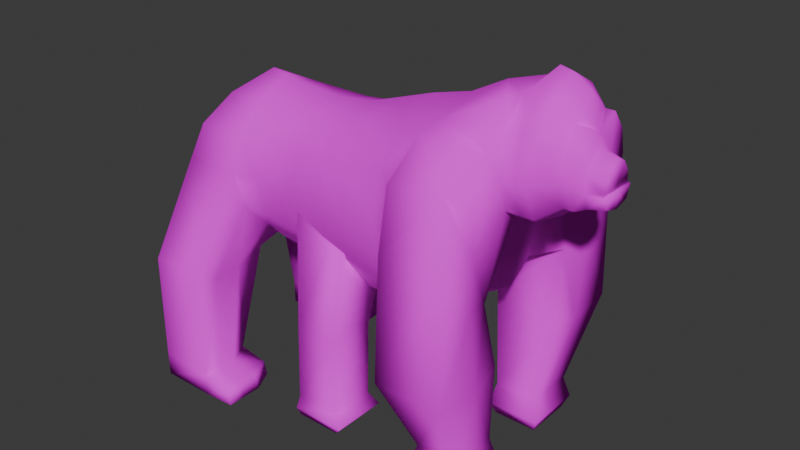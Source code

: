 # Source: BeatBoxer_v0.1.7_Neck.blend  (saved by Blender 4.3.34; exported with 4.5.12 LTS)
import bpy
from mathutils import Matrix  # noqa: F401  (used for matrix-valued properties, if any)

bpy.ops.wm.read_factory_settings(use_empty=True)
scene = bpy.context.scene
scene.name = 'Scene'

# ---- collections
col_collection = bpy.data.collections.new('Collection'); scene.collection.children.link(col_collection)

# ---- images (referenced by path relative to the original .blend; pixels are not part of the script)
import os
ASSET_DIR = os.environ.get("B2B_ASSET_DIR", "")  # directory of the original .blend (textures are referenced by path, not embedded)
HERE = os.path.dirname(os.path.abspath(__file__))  # packed textures are extracted next to this script under _unpacked/

def load_image(name, relpath, width, height, colorspace="sRGB"):
    """Load a texture the original file referenced (path relative to the .blend, or extracted next to this script)."""
    p = next((c for c in (os.path.join(HERE, relpath), os.path.join(ASSET_DIR, relpath)) if relpath and os.path.exists(c)), "")
    if p:
        img = bpy.data.images.load(p, check_existing=True)
        img.name = name
    else:  # same state as the original file: an image datablock whose file is absent (Cycles renders it pink)
        img = bpy.data.images.new(name, width, height)
        img.source = "FILE"
        img.filepath = "//" + (relpath or name)
    img.colorspace_settings.name = colorspace
    return img
img_beatenemybetatex_jpg = load_image('BeatEnemyBetaTex.jpg', 'BeatEnemyBetaTex.jpg', 1024, 1024, 'sRGB')

# ---- materials (node trees are filled in below, after node groups)
mat_material = bpy.data.materials.new('Material')

# ---- material node trees
mat_material.use_nodes = True; mat_material.node_tree.nodes.clear()
_N = mat_material.node_tree.nodes; _L = mat_material.node_tree.links
n0 = _N.new('ShaderNodeBsdfPrincipled'); n0.name = 'Principled BSDF'; n0.location = (10, 300)
n0.inputs[2].default_value = 1.0
n0.inputs[3].default_value = 1.0
n1 = _N.new('ShaderNodeOutputMaterial'); n1.name = 'Material Output'; n1.location = (300, 300)
n2 = _N.new('ShaderNodeTexImage'); n2.name = 'Image Texture'; n2.location = (-280, 271)
n2.image = img_beatenemybetatex_jpg
_L.new(n0.outputs[0], n1.inputs[0])
_L.new(n2.outputs[0], n0.inputs[0])
n1.is_active_output = True

# ---- world
world_world = bpy.data.worlds.new('World'); scene.world = world_world
world_world.use_nodes = True; world_world.node_tree.nodes.clear()
_N = world_world.node_tree.nodes; _L = world_world.node_tree.links
n0 = _N.new('ShaderNodeOutputWorld'); n0.name = 'World Output'; n0.location = (300, 300)
n1 = _N.new('ShaderNodeBackground'); n1.name = 'Background'; n1.location = (10, 300)
n1.inputs[0].default_value = (0.05088, 0.05088, 0.05088, 1.0)
_L.new(n1.outputs[0], n0.inputs[0])
n0.is_active_output = True
world_world.color = (0.05088, 0.05088, 0.05088)
world_world.sun_shadow_jitter_overblur = 0.0

# ---- meshes
me_cylinder_007 = bpy.data.meshes.new('Cylinder.007')
me_cylinder_007.from_pydata([(0.6047, 0.0, 0.1862), (0.7383, 0.5, 0.1862), (1.2, 0.7652, 0.1862), (0.7383, 0.5, 1.091), (0.6047, 0.0, 1.091), (1.2, 0.7652, 1.091), (-0.7017, 0.7871, 0.175), (-0.8357, 0.5204, 0.175), (-0.8128, 1.153, 0.175), (-0.7017, 0.7871, 0.8017), (-0.8357, 0.5204, 0.8017), (-0.8128, 1.153, 0.8017), (-1.872, 0.8167, 0.175), (-1.872, 0.5501, 0.175), (-1.872, 1.183, 0.175), (-1.872, 0.8167, 0.8017), (-1.872, 0.5501, 0.8017), (-1.872, 1.183, 0.8017), (-2.165, 0.8167, 0.175), (-2.165, 0.5501, 0.175), (-2.165, 1.183, 0.175), (-2.165, 0.8167, 0.8017), (-2.165, 0.5501, 0.8017), (-2.165, 1.183, 0.8017), (-2.019, 0.8096, 0.03885), (-2.019, 0.4852, 0.03885), (-2.019, 0.4852, 0.8012), (-2.019, 0.8096, 0.8012), (-2.019, 1.255, 0.8012), (-2.019, 1.255, 0.03885), (0.8879, 0.9209, 1.056), (1.388, 0.7869, 1.056), (1.754, 0.5, 1.056), (1.888, 0.0, 1.056), (-0.2116, -0.002499, -0.9632), (-0.4581, 0.0, 1.056), (-0.06588, 0.5414, -0.9632), (-0.1566, 0.5, 1.056), (0.3831, 0.8256, -0.9632), (0.274, 0.7869, 1.056), (1.093, 1.085, -0.9632), (2.22, 0.9396, -0.9632), (2.293, 0.5414, -0.9632), (2.439, -0.002499, -0.9632), (1.093, 1.085, -1.818), (2.22, 0.9396, -1.818), (2.701, 0.5414, -1.818), (2.693, -0.002499, -1.437), (0.1462, -0.002499, -1.602), (0.2919, 0.5414, -1.49), (0.3831, 0.8256, -1.818), (1.388, 0.7458, 1.734), (0.8879, 0.8797, 1.734), (1.754, 0.5, 1.734), (1.932, 0.0, 1.734), (-0.05028, 0.5, 1.734), (-0.302, 0.0, 1.734), (0.3271, 0.7458, 1.734), (1.388, 0.866, 1.977), (0.8879, 1.0, 1.977), (1.754, 0.5, 1.977), (1.99, 0.0, 1.977), (0.02189, 0.5, 1.977), (-0.1121, 0.0, 1.977), (0.3879, 0.866, 1.977), (1.388, 0.866, 2.67), (0.8879, 1.0, 2.817), (1.754, 0.5, 2.487), (2.017, 0.0, 2.208), (0.02189, 0.5, 2.93), (-0.1121, 0.0, 2.93), (0.3879, 0.866, 2.93), (0.8871, 0.0, 2.93), (-0.4918, 0.9378, 2.097), (-0.3479, 0.529, 2.097), (-0.4879, 1.336, 2.097), (-0.3394, 1.663, 2.097), (-0.4918, 0.9378, 3.049), (-0.3394, 1.663, 2.868), (-0.4879, 1.336, 3.049), (-0.3479, 0.529, 2.816), (-1.874, 1.16, 2.097), (-1.874, 0.8487, 2.249), (-1.874, 1.422, 2.097), (-1.874, 1.67, 2.097), (-1.822, 1.16, 3.049), (-1.822, 1.67, 2.868), (-1.822, 1.422, 3.049), (-1.822, 0.8487, 2.909), (-2.166, 1.16, 2.097), (-2.166, 0.8487, 2.249), (-2.166, 1.422, 2.097), (-2.166, 1.67, 2.097), (-2.166, 1.16, 3.049), (-2.166, 1.67, 2.868), (-2.166, 1.422, 3.049), (-2.166, 0.8487, 2.909), (-1.98, 1.132, 1.705), (-1.98, 0.8206, 1.858), (-1.98, 1.394, 1.705), (-1.98, 1.642, 1.705), (-2.166, 1.132, 1.664), (-2.166, 0.8206, 1.816), (-2.166, 1.394, 1.664), (-2.166, 1.642, 1.664), (-0.5914, -0.002499, 0.1246), (-0.2598, 0.5195, 0.1246), (0.2847, 0.9177, 0.1246), (0.9033, 1.063, 0.1246), (1.503, 0.9177, 0.1246), (1.942, 0.5195, 0.1246), (2.103, -0.002499, 0.1246), (-0.5289, -0.002499, -0.4193), (-0.22, 0.5414, -0.4193), (0.3434, 0.9396, -0.4193), (1.67, 0.9396, -0.4193), (2.089, 0.5414, -0.4193), (2.292, -0.002499, -0.4193), (0.9692, 1.085, -0.4193), (0.9036, 1.0, 0.5557), (-0.5648, 0.0, 0.5557), (-0.2261, 0.5, 0.5557), (0.2678, 0.866, 0.5557), (1.429, 0.866, 0.5557), (1.814, 0.5, 0.5557), (1.955, 0.0, 0.5557), (1.01, 1.627, -0.9632), (1.811, 1.481, -0.9632), (1.01, 1.627, -1.91), (1.811, 1.343, -1.637), (0.4806, 1.206, -1.91), (0.4806, 1.206, -0.9632), (-0.4688, 0.6955, -0.9632), (-0.6675, 1.034, -0.9632), (-0.4688, 0.6955, -1.91), (-0.5887, 1.706, -0.9632), (-0.5887, 1.706, -1.91), (-0.6675, 1.034, -1.91), (-1.694, 0.5022, -1.154), (-1.694, 0.7797, -1.154), (-1.694, 0.5022, -1.748), (-1.694, 1.162, -1.154), (-1.694, 1.162, -1.748), (-1.694, 0.7797, -1.748), (-2.166, 0.5022, -1.154), (-2.166, 0.7797, -1.154), (-2.166, 0.5022, -1.748), (-2.166, 1.162, -1.154), (-2.166, 1.162, -1.748), (-2.166, 0.7797, -1.748), (-1.995, 0.4278, -1.083), (-1.995, 0.4278, -1.818), (-1.995, 0.7714, -1.818), (-1.995, 1.245, -1.083), (-1.995, 0.7714, -1.083), (-1.995, 1.245, -1.818), (1.926, 0.7664, -1.886), (2.369, 0.6694, -1.886), (2.724, 0.4046, -1.886), (1.296, -0.002499, -1.886), (1.393, 0.4046, -1.886), (1.454, 0.5936, -1.886), (1.926, 0.7664, -2.083), (2.369, 0.6694, -2.083), (2.724, 0.4046, -2.083), (2.995, -0.002499, -2.083), (1.296, -0.002499, -2.083), (1.393, 0.4046, -2.083), (1.454, 0.5936, -2.083), (1.926, 0.7664, -2.244), (2.369, 0.6694, -2.244), (2.724, 0.4046, -2.244), (2.961, -0.002499, -2.244), (1.296, -0.002499, -2.244), (1.393, 0.4046, -2.244), (1.454, 0.5936, -2.244), (1.954, 0.5503, -2.49), (2.271, 0.4809, -2.49), (2.525, 0.2913, -2.49), (2.79, 0.0, -2.49), (1.503, 0.0, -2.49), (1.572, 0.2913, -2.49), (1.616, 0.4266, -2.49), (1.954, 0.5503, -2.61), (2.271, 0.4809, -2.61), (2.525, 0.2913, -2.61), (2.387, 0.0, -2.61), (1.503, 0.0, -2.61), (1.572, 0.2913, -2.61), (1.616, 0.4266, -2.61), (0.8879, -0.9209, 1.056), (1.388, -0.7869, 1.056), (1.754, -0.5, 1.056), (-0.06588, -0.5414, -0.9632), (-0.1566, -0.5, 1.056), (0.3831, -0.8256, -0.9632), (0.274, -0.7869, 1.056), (1.093, -1.085, -0.9632), (2.22, -0.9396, -0.9632), (2.293, -0.5414, -0.9632), (1.093, -1.085, -1.818), (2.22, -0.9396, -1.818), (2.701, -0.5414, -1.818), (0.2919, -0.5414, -1.49), (0.3831, -0.8256, -1.818), (1.388, -0.7458, 1.734), (0.8879, -0.8797, 1.734), (1.754, -0.5, 1.734), (-0.05028, -0.5, 1.734), (0.3271, -0.7458, 1.734), (1.388, -0.866, 1.977), (0.8879, -1.0, 1.977), (1.754, -0.5, 1.977), (0.02189, -0.5, 1.977), (0.3879, -0.866, 1.977), (1.388, -0.866, 2.67), (0.8879, -1.0, 2.817), (1.754, -0.5, 2.487), (0.02189, -0.5, 2.93), (0.3879, -0.866, 2.93), (-0.4918, -0.9378, 2.097), (-0.3479, -0.529, 2.097), (-0.4879, -1.336, 2.097), (-0.3394, -1.663, 2.097), (-0.4918, -0.9378, 3.049), (-0.3394, -1.663, 2.868), (-0.4879, -1.336, 3.049), (-0.3479, -0.529, 2.816), (-1.874, -1.16, 2.097), (-1.874, -0.8487, 2.249), (-1.874, -1.422, 2.097), (-1.874, -1.67, 2.097), (-1.822, -1.16, 3.049), (-1.822, -1.67, 2.868), (-1.822, -1.422, 3.049), (-1.822, -0.8487, 2.909), (-2.166, -1.16, 2.097), (-2.166, -0.8487, 2.249), (-2.166, -1.422, 2.097), (-2.166, -1.67, 2.097), (-2.166, -1.16, 3.049), (-2.166, -1.67, 2.868), (-2.166, -1.422, 3.049), (-2.166, -0.8487, 2.909), (-1.98, -1.132, 1.705), (-1.98, -0.8206, 1.858), (-1.98, -1.394, 1.705), (-1.98, -1.642, 1.705), (-2.166, -1.132, 1.664), (-2.166, -0.8206, 1.816), (-2.166, -1.394, 1.664), (-2.166, -1.642, 1.664), (-0.2598, -0.5195, 0.1246), (0.2847, -0.9177, 0.1246), (0.9033, -1.063, 0.1246), (1.503, -0.9177, 0.1246), (1.942, -0.5195, 0.1246), (-0.22, -0.5414, -0.4193), (0.3434, -0.9396, -0.4193), (1.67, -0.9396, -0.4193), (2.089, -0.5414, -0.4193), (0.9692, -1.085, -0.4193), (0.9036, -1.0, 0.5557), (-0.2261, -0.5, 0.5557), (0.2678, -0.866, 0.5557), (1.429, -0.866, 0.5557), (1.814, -0.5, 0.5557), (1.01, -1.627, -0.9632), (1.811, -1.481, -0.9632), (1.01, -1.627, -1.91), (1.811, -1.343, -1.637), (0.4806, -1.206, -1.91), (0.4806, -1.206, -0.9632), (-0.4688, -0.6955, -0.9632), (-0.6675, -1.034, -0.9632), (-0.4688, -0.6955, -1.91), (-0.5887, -1.706, -0.9632), (-0.5887, -1.706, -1.91), (-0.6675, -1.034, -1.91), (-1.694, -0.5022, -1.154), (-1.694, -0.7797, -1.154), (-1.694, -0.5022, -1.748), (-1.694, -1.162, -1.154), (-1.694, -1.162, -1.748), (-1.694, -0.7797, -1.748), (-2.166, -0.5022, -1.154), (-2.166, -0.7797, -1.154), (-2.166, -0.5022, -1.748), (-2.166, -1.162, -1.154), (-2.166, -1.162, -1.748), (-2.166, -0.7797, -1.748), (-1.995, -0.4278, -1.083), (-1.995, -0.4278, -1.818), (-1.995, -0.7714, -1.818), (-1.995, -1.245, -1.083), (-1.995, -0.7714, -1.083), (-1.995, -1.245, -1.818), (1.926, -0.7664, -1.886), (2.369, -0.6694, -1.886), (2.724, -0.4046, -1.886), (1.393, -0.4046, -1.886), (1.454, -0.5936, -1.886), (1.926, -0.7664, -2.083), (2.369, -0.6694, -2.083), (2.724, -0.4046, -2.083), (1.393, -0.4046, -2.083), (1.454, -0.5936, -2.083), (1.926, -0.7664, -2.244), (2.369, -0.6694, -2.244), (2.724, -0.4046, -2.244), (1.393, -0.4046, -2.244), (1.454, -0.5936, -2.244), (1.954, -0.5503, -2.49), (2.271, -0.4809, -2.49), (2.525, -0.2913, -2.49), (1.572, -0.2913, -2.49), (1.616, -0.4266, -2.49), (1.954, -0.5503, -2.61), (2.271, -0.4809, -2.61), (2.525, -0.2913, -2.61), (1.572, -0.2913, -2.61), (1.616, -0.4266, -2.61), (0.6046, 0.0, 0.1862), (0.6046, 0.0, 1.091), (0.7383, -0.5, 0.1862), (1.2, -0.7652, 0.1862), (0.7383, -0.5, 1.091), (1.2, -0.7652, 1.091), (-0.7017, -0.7871, 0.175), (-0.8357, -0.5204, 0.175), (-0.8128, -1.153, 0.175), (-0.7017, -0.7871, 0.8017), (-0.8357, -0.5204, 0.8017), (-0.8128, -1.153, 0.8017), (-1.872, -0.8167, 0.175), (-1.872, -0.5501, 0.175), (-1.872, -1.183, 0.175), (-1.872, -0.8167, 0.8017), (-1.872, -0.5501, 0.8017), (-1.872, -1.183, 0.8017), (-2.165, -0.8167, 0.175), (-2.165, -0.5501, 0.175), (-2.165, -1.183, 0.175), (-2.165, -0.8167, 0.8017), (-2.165, -0.5501, 0.8017), (-2.165, -1.183, 0.8017), (-2.019, -0.8096, 0.03885), (-2.019, -0.4852, 0.03885), (-2.019, -0.4852, 0.8012), (-2.019, -0.8096, 0.8012), (-2.019, -1.255, 0.8012), (-2.019, -1.255, 0.03885), (1.791, 0.32, -2.665), (1.975, 0.2796, -2.665), (2.123, 0.1694, -2.665), (2.196, 4.89e-07, -2.665), (1.529, 4.89e-07, -2.665), (1.569, 0.1694, -2.665), (1.594, 0.2481, -2.665), (1.787, 4.89e-07, -2.632), (1.791, -0.32, -2.665), (1.975, -0.2796, -2.665), (2.123, -0.1694, -2.665), (1.569, -0.1694, -2.665), (1.594, -0.2481, -2.665), (1.791, 0.2462, -2.857), (1.953, 0.2151, -2.857), (2.083, 0.1303, -2.857), (2.147, 4.89e-07, -2.857), (1.791, 4.89e-07, -2.857), (1.791, -0.2462, -2.857), (1.953, -0.2151, -2.857), (2.083, -0.1303, -2.857), (1.574, 4.89e-07, -2.882), (1.607, 0.1372, -2.882), (1.628, 0.201, -2.882), (1.787, 0.2592, -2.882), (1.787, 4.89e-07, -2.882), (1.607, -0.1372, -2.882), (1.628, -0.201, -2.882), (1.787, -0.2592, -2.882)], [], [(3, 10, 4), (2, 11, 5), (10, 13, 7), (11, 15, 9), (0, 10, 7), (1, 7, 6), (3, 11, 9), (1, 8, 2), (27, 22, 26), (28, 20, 23), (8, 12, 14), (8, 17, 11), (10, 15, 16), (7, 12, 6), (18, 23, 20), (19, 21, 18), (16, 27, 26), (27, 23, 21), (26, 19, 25), (14, 28, 17), (17, 27, 15), (13, 26, 25), (24, 14, 12), (24, 20, 29), (13, 24, 12), (19, 24, 25), (1, 4, 0), (1, 5, 3), (119, 31, 123), (123, 32, 124), (124, 33, 125), (35, 121, 120), (37, 122, 121), (122, 30, 119), (30, 57, 52), (32, 51, 53), (38, 49, 36), (42, 45, 41), (36, 48, 34), (44, 129, 45), (50, 160, 49), (46, 157, 45), (49, 159, 48), (44, 161, 50), (42, 47, 46), (38, 133, 132), (52, 58, 51), (54, 60, 61), (57, 62, 64), (51, 60, 53), (55, 63, 62), (33, 53, 54), (31, 52, 51), (64, 73, 75), (58, 67, 60), (69, 80, 70), (71, 78, 79), (52, 64, 59), (65, 72, 67), (72, 66, 71), (67, 72, 68), (72, 65, 66), (71, 69, 72), (72, 69, 70), (60, 68, 61), (59, 65, 58), (80, 82, 74), (79, 85, 77), (75, 81, 83), (70, 74, 63), (71, 77, 69), (66, 76, 78), (64, 76, 59), (62, 74, 73), (84, 94, 86), (82, 96, 90), (87, 93, 85), (76, 86, 78), (75, 84, 76), (73, 82, 81), (79, 86, 87), (77, 88, 80), (89, 95, 91), (90, 93, 89), (91, 94, 92), (83, 100, 84), (89, 103, 101), (86, 95, 87), (85, 96, 88), (92, 100, 104), (99, 104, 100), (97, 102, 101), (97, 103, 99), (81, 98, 97), (91, 104, 103), (90, 98, 82), (89, 102, 90), (81, 99, 83), (55, 39, 37), (56, 37, 35), (114, 108, 118), (113, 107, 114), (112, 106, 113), (116, 111, 117), (115, 110, 116), (118, 109, 115), (40, 115, 41), (41, 116, 42), (42, 117, 43), (34, 113, 36), (36, 114, 38), (38, 118, 40), (107, 119, 108), (106, 122, 107), (120, 106, 105), (110, 125, 111), (109, 124, 110), (108, 123, 109), (50, 132, 134), (126, 129, 128), (44, 130, 128), (41, 129, 127), (40, 131, 38), (40, 127, 126), (133, 141, 139), (137, 140, 143), (50, 137, 130), (131, 135, 133), (130, 136, 128), (128, 135, 126), (152, 146, 149), (150, 146, 151), (136, 141, 135), (133, 138, 132), (137, 142, 136), (134, 138, 140), (146, 145, 149), (145, 148, 149), (154, 147, 145), (155, 147, 153), (154, 144, 150), (152, 148, 155), (142, 152, 155), (138, 154, 150), (141, 155, 153), (141, 154, 139), (138, 151, 140), (140, 152, 143), (157, 162, 156), (160, 168, 167), (158, 163, 157), (160, 166, 159), (47, 158, 46), (45, 156, 44), (167, 175, 174), (163, 171, 170), (167, 173, 166), (162, 175, 168), (156, 168, 161), (173, 181, 180), (169, 182, 175), (170, 176, 169), (171, 179, 178), (174, 182, 181), (164, 172, 171), (163, 169, 162), (176, 189, 182), (177, 183, 176), (178, 186, 185), (181, 189, 188), (170, 178, 177), (318, 362, 319), (183, 353, 352), (187, 357, 356), (320, 364, 321), (317, 361, 318), (186, 354, 185), (181, 187, 180), (177, 185, 184), (262, 191, 190), (265, 192, 191), (266, 33, 192), (263, 35, 120), (264, 194, 263), (264, 190, 196), (190, 209, 196), (192, 205, 191), (203, 195, 193), (201, 199, 198), (48, 193, 34), (270, 200, 201), (300, 204, 203), (298, 202, 201), (159, 203, 48), (301, 200, 204), (199, 47, 43), (195, 274, 272), (210, 206, 205), (54, 212, 207), (209, 213, 208), (212, 205, 207), (208, 63, 56), (33, 207, 192), (191, 206, 190), (214, 220, 213), (217, 210, 212), (227, 218, 70), (219, 225, 216), (206, 214, 209), (215, 217, 72), (72, 219, 216), (217, 68, 72), (72, 216, 215), (219, 72, 218), (72, 70, 218), (68, 212, 61), (215, 211, 210), (229, 227, 221), (232, 226, 224), (222, 228, 220), (221, 70, 63), (224, 219, 218), (216, 223, 211), (223, 214, 211), (213, 221, 63), (241, 231, 233), (229, 243, 235), (240, 234, 232), (233, 223, 225), (231, 222, 223), (220, 229, 221), (226, 233, 225), (235, 224, 227), (242, 236, 238), (240, 237, 236), (241, 238, 239), (247, 230, 231), (236, 250, 238), (242, 233, 234), (243, 232, 235), (239, 247, 231), (251, 246, 247), (244, 249, 245), (250, 244, 246), (228, 245, 229), (238, 251, 239), (245, 237, 229), (249, 236, 237), (246, 228, 230), (196, 208, 194), (194, 56, 35), (258, 254, 253), (257, 253, 252), (112, 252, 105), (260, 111, 256), (259, 256, 255), (261, 255, 254), (197, 259, 261), (198, 260, 259), (199, 117, 260), (34, 257, 112), (193, 258, 257), (195, 261, 258), (253, 262, 264), (252, 264, 263), (252, 120, 105), (256, 125, 266), (255, 266, 265), (254, 265, 262), (204, 273, 195), (267, 270, 268), (200, 271, 204), (198, 270, 201), (272, 197, 195), (197, 268, 198), (274, 282, 276), (278, 281, 275), (278, 204, 271), (272, 276, 267), (277, 271, 269), (276, 269, 267), (293, 287, 292), (287, 291, 292), (282, 277, 276), (279, 274, 273), (283, 278, 277), (275, 279, 273), (287, 286, 285), (286, 289, 288), (295, 288, 294), (288, 296, 294), (285, 295, 291), (289, 293, 296), (283, 293, 284), (279, 295, 280), (282, 296, 283), (295, 282, 280), (292, 279, 281), (293, 281, 284), (302, 298, 297), (300, 306, 301), (303, 299, 298), (166, 300, 159), (299, 47, 202), (297, 201, 200), (305, 311, 306), (303, 309, 304), (173, 305, 166), (311, 302, 306), (306, 297, 301), (173, 315, 310), (316, 307, 311), (312, 308, 307), (309, 179, 172), (310, 316, 311), (304, 172, 165), (307, 303, 302), (321, 312, 316), (317, 313, 312), (314, 186, 179), (315, 321, 316), (308, 314, 309), (187, 363, 320), (189, 352, 358), (184, 354, 353), (186, 362, 355), (188, 358, 357), (321, 360, 317), (187, 315, 180), (313, 319, 314), (3, 9, 10), (2, 8, 11), (10, 16, 13), (11, 17, 15), (0, 4, 10), (1, 0, 7), (3, 5, 11), (1, 6, 8), (27, 21, 22), (28, 29, 20), (8, 6, 12), (8, 14, 17), (10, 9, 15), (7, 13, 12), (18, 21, 23), (19, 22, 21), (16, 15, 27), (27, 28, 23), (26, 22, 19), (14, 29, 28), (17, 28, 27), (13, 16, 26), (24, 29, 14), (24, 18, 20), (13, 25, 24), (19, 18, 24), (1, 3, 4), (1, 2, 5), (119, 30, 31), (123, 31, 32), (124, 32, 33), (35, 37, 121), (37, 39, 122), (122, 39, 30), (30, 39, 57), (32, 31, 51), (38, 50, 49), (42, 46, 45), (36, 49, 48), (44, 128, 129), (50, 161, 160), (46, 158, 157), (49, 160, 159), (44, 156, 161), (42, 43, 47), (38, 131, 133), (52, 59, 58), (54, 53, 60), (57, 55, 62), (51, 58, 60), (55, 56, 63), (33, 32, 53), (31, 30, 52), (64, 62, 73), (58, 65, 67), (69, 77, 80), (71, 66, 78), (52, 57, 64), (60, 67, 68), (59, 66, 65), (80, 88, 82), (79, 87, 85), (75, 73, 81), (70, 80, 74), (71, 79, 77), (66, 59, 76), (64, 75, 76), (62, 63, 74), (84, 92, 94), (82, 88, 96), (87, 95, 93), (76, 84, 86), (75, 83, 84), (73, 74, 82), (79, 78, 86), (77, 85, 88), (89, 93, 95), (90, 96, 93), (91, 95, 94), (83, 99, 100), (89, 91, 103), (86, 94, 95), (85, 93, 96), (92, 84, 100), (99, 103, 104), (97, 98, 102), (97, 101, 103), (81, 82, 98), (91, 92, 104), (90, 102, 98), (89, 101, 102), (81, 97, 99), (55, 57, 39), (56, 55, 37), (114, 107, 108), (113, 106, 107), (112, 105, 106), (116, 110, 111), (115, 109, 110), (118, 108, 109), (40, 118, 115), (41, 115, 116), (42, 116, 117), (34, 112, 113), (36, 113, 114), (38, 114, 118), (107, 122, 119), (106, 121, 122), (120, 121, 106), (110, 124, 125), (109, 123, 124), (108, 119, 123), (50, 38, 132), (126, 127, 129), (44, 50, 130), (41, 45, 129), (40, 126, 131), (40, 41, 127), (133, 135, 141), (137, 134, 140), (50, 134, 137), (131, 126, 135), (130, 137, 136), (128, 136, 135), (152, 151, 146), (150, 144, 146), (136, 142, 141), (133, 139, 138), (137, 143, 142), (134, 132, 138), (146, 144, 145), (145, 147, 148), (154, 153, 147), (155, 148, 147), (154, 145, 144), (152, 149, 148), (142, 143, 152), (138, 139, 154), (141, 142, 155), (141, 153, 154), (138, 150, 151), (140, 151, 152), (157, 163, 162), (160, 161, 168), (158, 164, 163), (160, 167, 166), (304, 165, 164, 158, 47, 299), (45, 157, 156), (167, 168, 175), (163, 164, 171), (167, 174, 173), (162, 169, 175), (156, 162, 168), (173, 174, 181), (169, 176, 182), (170, 177, 176), (171, 172, 179), (174, 175, 182), (164, 165, 172), (163, 170, 169), (176, 183, 189), (177, 184, 183), (178, 179, 186), (181, 182, 189), (170, 171, 178), (181, 188, 187), (177, 178, 185), (262, 265, 191), (265, 266, 192), (266, 125, 33), (263, 194, 35), (264, 196, 194), (264, 262, 190), (190, 206, 209), (192, 207, 205), (203, 204, 195), (201, 202, 199), (48, 203, 193), (270, 269, 200), (300, 301, 204), (298, 299, 202), (159, 300, 203), (301, 297, 200), (199, 202, 47), (195, 273, 274), (210, 211, 206), (54, 61, 212), (209, 214, 213), (212, 210, 205), (208, 213, 63), (33, 54, 207), (191, 205, 206), (214, 222, 220), (217, 215, 210), (227, 224, 218), (219, 226, 225), (206, 211, 214), (68, 217, 212), (215, 216, 211), (229, 235, 227), (232, 234, 226), (222, 230, 228), (221, 227, 70), (224, 226, 219), (216, 225, 223), (223, 222, 214), (213, 220, 221), (241, 239, 231), (229, 237, 243), (240, 242, 234), (233, 231, 223), (231, 230, 222), (220, 228, 229), (226, 234, 233), (235, 232, 224), (242, 240, 236), (240, 243, 237), (241, 242, 238), (247, 246, 230), (236, 248, 250), (242, 241, 233), (243, 240, 232), (239, 251, 247), (251, 250, 246), (244, 248, 249), (250, 248, 244), (228, 244, 245), (238, 250, 251), (245, 249, 237), (249, 248, 236), (246, 244, 228), (196, 209, 208), (194, 208, 56), (258, 261, 254), (257, 258, 253), (112, 257, 252), (260, 117, 111), (259, 260, 256), (261, 259, 255), (197, 198, 259), (198, 199, 260), (199, 43, 117), (34, 193, 257), (193, 195, 258), (195, 197, 261), (253, 254, 262), (252, 253, 264), (252, 263, 120), (256, 111, 125), (255, 256, 266), (254, 255, 265), (204, 275, 273), (267, 269, 270), (200, 269, 271), (198, 268, 270), (272, 267, 197), (197, 267, 268), (274, 280, 282), (278, 284, 281), (278, 275, 204), (272, 274, 276), (277, 278, 271), (276, 277, 269), (293, 290, 287), (287, 285, 291), (282, 283, 277), (279, 280, 274), (283, 284, 278), (275, 281, 279), (287, 290, 286), (286, 290, 289), (295, 286, 288), (288, 289, 296), (285, 286, 295), (289, 290, 293), (283, 296, 293), (279, 291, 295), (282, 294, 296), (295, 294, 282), (292, 291, 279), (293, 292, 281), (302, 303, 298), (300, 305, 306), (303, 304, 299), (166, 305, 300), (297, 298, 201), (305, 310, 311), (303, 308, 309), (173, 310, 305), (311, 307, 302), (306, 302, 297), (173, 180, 315), (316, 312, 307), (312, 313, 308), (309, 314, 179), (310, 315, 316), (304, 309, 172), (307, 308, 303), (321, 317, 312), (317, 318, 313), (314, 319, 186), (315, 320, 321), (308, 313, 314), (187, 320, 315), (313, 318, 319), (332, 326, 323), (333, 325, 327), (335, 332, 329), (337, 333, 331), (322, 332, 323), (324, 329, 322), (326, 333, 327), (330, 324, 325), (344, 349, 348), (350, 342, 351), (330, 334, 328), (339, 330, 333), (332, 337, 331), (334, 329, 328), (345, 340, 342), (343, 341, 340), (338, 349, 337), (349, 345, 350), (341, 348, 347), (350, 336, 339), (349, 339, 337), (335, 348, 338), (336, 346, 334), (346, 342, 340), (335, 346, 347), (346, 341, 347), (323, 324, 322), (327, 324, 326), (332, 331, 326), (333, 330, 325), (335, 338, 332), (337, 339, 333), (322, 329, 332), (324, 328, 329), (326, 331, 333), (330, 328, 324), (344, 343, 349), (350, 345, 342), (330, 336, 334), (339, 336, 330), (332, 338, 337), (334, 335, 329), (345, 343, 340), (343, 344, 341), (338, 348, 349), (349, 343, 345), (341, 344, 348), (350, 351, 336), (349, 350, 339), (335, 347, 348), (336, 351, 346), (346, 351, 342), (335, 334, 346), (346, 340, 341), (323, 326, 324), (327, 325, 324), (356, 378, 363), (361, 370, 371), (362, 368, 355), (364, 380, 360), (357, 375, 374), (359, 365, 369), (363, 379, 364), (359, 370, 360), (354, 366, 353), (359, 376, 352), (359, 380, 377), (362, 371, 372), (369, 365, 366), (366, 367, 369), (369, 367, 368), (369, 371, 370), (371, 369, 372), (369, 368, 372), (354, 368, 367), (353, 365, 352), (376, 377, 375), (375, 377, 374), (374, 377, 373), (380, 379, 377), (379, 378, 377), (378, 373, 377), (358, 376, 375), (356, 374, 373), (318, 361, 362), (183, 184, 353), (187, 188, 357), (320, 363, 364), (317, 360, 361), (186, 355, 354), (187, 356, 363), (189, 183, 352), (184, 185, 354), (186, 319, 362), (188, 189, 358), (321, 364, 360), (356, 373, 378), (361, 360, 370), (362, 372, 368), (364, 379, 380), (357, 358, 375), (359, 352, 365), (363, 378, 379), (359, 369, 370), (354, 367, 366), (359, 377, 376), (359, 360, 380), (362, 361, 371), (354, 355, 368), (353, 366, 365), (358, 352, 376), (356, 357, 374)])
me_cylinder_007.polygons.foreach_set('use_smooth', [True] * 747)
_uv = me_cylinder_007.uv_layers.new(name='UVMap')
_uv.uv.foreach_set('vector', [0.1915, 0.2552, 0.1908, 0.2532, 0.1914, 0.2552, 0.1914, 0.2554, 0.19, 0.2563, 0.1914, 0.2552, 0.1908, 0.2532, 0.3399, 0.4461, 0.1923, 0.2549, 0.19, 0.2563, 0.2357, 0.002893, 0.1903, 0.2547, 0.1914, 0.2551, 0.1908, 0.2532, 0.1923, 0.2549, 0.1912, 0.2553, 0.1923, 0.2549, 0.1923, 0.2562, 0.1915, 0.2552, 0.19, 0.2563, 0.1903, 0.2547, 0.1912, 0.2553, 0.192, 0.258, 0.1914, 0.2554, 0.1961, 0.565, 0.24, 0.5409, 0.246, 0.5648, 0.1266, 0.5651, 0.03202, 0.5358, 0.133, 0.5409, 0.192, 0.258, 0.2229, 0.5093, 0.04011, 0.432, 0.192, 0.258, 0.04011, 0.06948, 0.19, 0.2563, 0.1908, 0.2532, 0.2357, 0.002893, 0.3415, 0.07224, 0.1923, 0.2549, 0.2229, 0.5093, 0.1923, 0.2562, 0.4022, 0.9988, 0.4837, 0.859, 0.4837, 0.9988, 0.3428, 0.9988, 0.4022, 0.859, 0.4022, 0.9988, 0.2402, 0.5888, 0.1961, 0.565, 0.246, 0.5648, 0.1961, 0.565, 0.133, 0.5409, 0.1949, 0.5403, 0.246, 0.5648, 0.3412, 0.5358, 0.3659, 0.5645, 0.03217, 0.5949, 0.1266, 0.5651, 0.1331, 0.5893, 0.1331, 0.5893, 0.1961, 0.565, 0.195, 0.5896, 0.3413, 0.5933, 0.246, 0.5648, 0.3659, 0.5645, 0.8031, 0.4274, 0.8581, 0.457, 0.8041, 0.457, 0.8031, 0.4274, 0.8581, 0.3979, 0.8687, 0.4274, 0.7648, 0.457, 0.8031, 0.4274, 0.8041, 0.457, 0.7648, 0.3979, 0.8031, 0.4274, 0.7552, 0.4274, 0.1912, 0.2553, 0.1914, 0.2552, 0.1914, 0.2551, 0.1912, 0.2553, 0.1914, 0.2552, 0.1915, 0.2552, 0.1784, 0.4005, 0.1419, 0.3486, 0.1868, 0.3546, 0.1868, 0.3546, 0.1458, 0.3064, 0.1925, 0.3069, 0.1925, 0.3069, 0.1472, 0.2583, 0.1944, 0.2583, 0.5023, 0.1683, 0.5961, 0.2397, 0.5023, 0.2458, 0.1191, 0.4879, 0.1675, 0.4526, 0.1569, 0.5003, 0.1675, 0.4526, 0.1357, 0.394, 0.1784, 0.4005, 0.1357, 0.394, 0.07077, 0.4363, 0.07679, 0.3869, 0.1458, 0.3064, 0.08206, 0.3415, 0.08575, 0.3036, 0.03407, 0.1681, 0.07083, 0.2191, 0.006866, 0.2152, 0.2404, 0.02381, 0.2286, 0.144, 0.1882, 0.04209, 0.006866, 0.2152, 0.0677, 0.268, 0.0003711, 0.2727, 0.139, 0.1867, 0.1683, 0.1382, 0.2286, 0.144, 0.1028, 0.1996, 0.1724, 0.2287, 0.07083, 0.2191, 0.2936, 0.1302, 0.2618, 0.1533, 0.2286, 0.144, 0.07083, 0.2191, 0.1661, 0.2621, 0.0677, 0.268, 0.139, 0.1867, 0.1782, 0.2162, 0.1028, 0.1996, 0.2404, 0.02381, 0.3479, 0.06867, 0.2936, 0.1302, 0.03407, 0.1681, 0.0901, 0.1774, 0.09144, 0.1776, 0.07679, 0.3869, 0.0596, 0.3432, 0.08206, 0.3415, 0.08578, 0.2583, 0.06616, 0.3025, 0.06485, 0.2583, 0.07077, 0.4363, 0.04857, 0.4664, 0.05086, 0.4257, 0.08206, 0.3415, 0.06616, 0.3025, 0.08575, 0.3036, 0.5846, 0.04842, 0.5023, 0.01916, 0.5824, 0.008716, 0.1472, 0.2583, 0.08575, 0.3036, 0.08578, 0.2583, 0.1419, 0.3486, 0.07679, 0.3869, 0.08206, 0.3415, 0.01544, 0.2128, 0.09827, 0.1346, 0.1065, 0.1465, 0.1149, 0.3991, 0.2583, 0.3776, 0.2109, 0.4653, 0.1944, 0.1185, 0.1507, 0.101, 0.2182, 0.02642, 0.1881, 0.1799, 0.1291, 0.1502, 0.1329, 0.1449, 0.07679, 0.3869, 0.05086, 0.4257, 0.05382, 0.3845, 0.2066, 0.3093, 0.3462, 0.1941, 0.2583, 0.3776, 0.3462, 0.1941, 0.1832, 0.2397, 0.1881, 0.1799, 0.2583, 0.3776, 0.3462, 0.1941, 0.3462, 0.4634, 0.3462, 0.1941, 0.2066, 0.3093, 0.1832, 0.2397, 0.1881, 0.1799, 0.1944, 0.1185, 0.3462, 0.1941, 0.3462, 0.1941, 0.1944, 0.1185, 0.2182, 0.02642, 0.2109, 0.4653, 0.3462, 0.4634, 0.3249, 0.5104, 0.04235, 0.3021, 0.2066, 0.3093, 0.1149, 0.3991, 0.1507, 0.101, 0.1222, 0.1396, 0.07937, 0.09526, 0.1329, 0.1449, 0.1228, 0.1399, 0.1381, 0.1371, 0.1065, 0.1465, 0.1221, 0.1398, 0.1221, 0.14, 0.2182, 0.02642, 0.07937, 0.09526, 0.0414, 0.006717, 0.1881, 0.1799, 0.1381, 0.1371, 0.1944, 0.1185, 0.1832, 0.2397, 0.1116, 0.1535, 0.1291, 0.1502, 0.01544, 0.2128, 0.1116, 0.1535, 0.04235, 0.3021, 0.01476, 0.1064, 0.07937, 0.09526, 0.09827, 0.1346, 0.4746, 0.8363, 0.6129, 0.7838, 0.6129, 0.8457, 0.8942, 0.8363, 0.776, 0.7838, 0.8942, 0.7838, 0.6679, 0.8457, 0.7147, 0.7838, 0.7147, 0.8457, 0.1116, 0.1535, 0.1226, 0.1403, 0.1291, 0.1502, 0.1065, 0.1465, 0.1222, 0.1402, 0.1116, 0.1535, 0.09827, 0.1346, 0.1222, 0.1396, 0.1221, 0.1398, 0.1329, 0.1449, 0.1226, 0.1403, 0.1227, 0.1401, 0.1381, 0.1371, 0.1227, 0.1396, 0.1507, 0.101, 0.9313, 0.9526, 0.9563, 0.851, 0.9589, 0.9519, 0.8979, 0.9373, 0.9287, 0.8518, 0.9313, 0.9526, 0.9589, 0.9519, 0.9831, 0.8695, 0.9852, 0.9512, 0.959, 0.5966, 0.994, 0.5426, 0.9934, 0.5993, 0.9313, 0.9526, 0.9571, 0.9978, 0.9295, 0.9986, 0.6129, 0.8457, 0.6679, 0.7838, 0.6679, 0.8457, 0.7147, 0.8457, 0.776, 0.7838, 0.776, 0.8457, 0.4746, 0.7838, 0.4042, 0.8173, 0.3968, 0.7838, 0.9595, 0.5406, 0.9955, 0.5154, 0.994, 0.5426, 0.925, 0.5388, 0.8764, 0.5236, 0.9237, 0.5134, 0.925, 0.5388, 0.9605, 0.5136, 0.9595, 0.5406, 0.9229, 0.5934, 0.8802, 0.5508, 0.925, 0.5388, 0.9589, 0.9519, 0.9834, 0.9972, 0.9571, 0.9978, 0.8942, 0.7838, 0.9646, 0.8173, 0.8942, 0.8363, 0.9313, 0.9526, 0.8961, 0.9833, 0.8979, 0.9373, 0.9229, 0.5934, 0.9595, 0.5406, 0.959, 0.5966, 0.06713, 0.4727, 0.1269, 0.4467, 0.1191, 0.4879, 0.5023, 0.06574, 0.5938, 0.1577, 0.5023, 0.1683, 0.2436, 0.4627, 0.2134, 0.4082, 0.2572, 0.4142, 0.2318, 0.5149, 0.2015, 0.4574, 0.2436, 0.4627, 0.502, 0.3876, 0.5982, 0.3115, 0.5957, 0.4021, 0.2828, 0.3078, 0.2365, 0.2581, 0.2863, 0.2581, 0.2741, 0.3571, 0.2333, 0.3067, 0.2828, 0.3078, 0.2572, 0.4142, 0.225, 0.3579, 0.2741, 0.3571, 0.3007, 0.4176, 0.2741, 0.3571, 0.3328, 0.3336, 0.3328, 0.3336, 0.2828, 0.3078, 0.3305, 0.3024, 0.3305, 0.3024, 0.2863, 0.2581, 0.3324, 0.2581, 0.5019, 0.4832, 0.5957, 0.4021, 0.5921, 0.4932, 0.276, 0.5145, 0.2436, 0.4627, 0.2851, 0.4739, 0.2851, 0.4739, 0.2572, 0.4142, 0.3007, 0.4176, 0.2015, 0.4574, 0.1784, 0.4005, 0.2134, 0.4082, 0.1897, 0.5089, 0.1675, 0.4526, 0.2015, 0.4574, 0.5023, 0.2458, 0.5982, 0.3115, 0.502, 0.3096, 0.2333, 0.3067, 0.1944, 0.2583, 0.2365, 0.2581, 0.225, 0.3579, 0.1925, 0.3069, 0.2333, 0.3067, 0.2134, 0.4082, 0.1868, 0.3546, 0.225, 0.3579, 0.1028, 0.1996, 0.09144, 0.1776, 0.09107, 0.1768, 0.09361, 0.1261, 0.1683, 0.1382, 0.1229, 0.1655, 0.139, 0.1867, 0.1105, 0.185, 0.1229, 0.1655, 0.1882, 0.04209, 0.1683, 0.1382, 0.1355, 0.09716, 0.0575, 0.08428, 0.06379, 0.1478, 0.03407, 0.1681, 0.0575, 0.08428, 0.1355, 0.09716, 0.09361, 0.1261, 0.0901, 0.1774, 0.09031, 0.1766, 0.09042, 0.1767, 0.0908, 0.1764, 0.09051, 0.1767, 0.09047, 0.1767, 0.1028, 0.1996, 0.0908, 0.1764, 0.1105, 0.185, 0.06379, 0.1478, 0.0893, 0.1764, 0.0901, 0.1774, 0.1105, 0.185, 0.09022, 0.1761, 0.1229, 0.1655, 0.1229, 0.1655, 0.0893, 0.1764, 0.09361, 0.1261, 0.6771, 0.5509, 0.6373, 0.5234, 0.6783, 0.5234, 0.2499, 0.7913, 0.355, 0.7453, 0.373, 0.7835, 0.09022, 0.1761, 0.09031, 0.1766, 0.0893, 0.1764, 0.0901, 0.1774, 0.09053, 0.1768, 0.09144, 0.1776, 0.0908, 0.1764, 0.09042, 0.1766, 0.09022, 0.1761, 0.09107, 0.1768, 0.09053, 0.1768, 0.09051, 0.1767, 0.00253, 0.9988, 0.0691, 0.8561, 0.0691, 0.9988, 0.0691, 0.8561, 0.1609, 0.9988, 0.0691, 0.9988, 0.1974, 0.7894, 0.1266, 0.7576, 0.197, 0.7563, 0.005996, 0.7773, 0.1266, 0.7576, 0.1236, 0.7901, 0.1974, 0.7894, 0.248, 0.7601, 0.2499, 0.7913, 0.6771, 0.5509, 0.7348, 0.5234, 0.7471, 0.5509, 0.7348, 0.5966, 0.6771, 0.5509, 0.7471, 0.5509, 0.2489, 0.845, 0.1974, 0.7894, 0.2499, 0.7913, 0.1229, 0.8439, 0.005996, 0.7773, 0.1236, 0.7901, 0.1229, 0.8439, 0.1974, 0.7894, 0.196, 0.8463, 0.2489, 0.845, 0.373, 0.7835, 0.361, 0.8424, 0.6373, 0.5966, 0.6771, 0.5509, 0.6783, 0.5966, 0.3326, 0.2038, 0.3196, 0.1443, 0.3434, 0.1478, 0.3478, 0.06022, 0.3244, 0.0859, 0.3228, 0.06193, 0.3182, 0.2576, 0.3088, 0.1983, 0.3326, 0.2038, 0.3478, 0.06022, 0.3167, 0.008959, 0.3421, 0.006258, 0.3479, 0.06867, 0.3101, 0.1378, 0.2936, 0.1302, 0.2286, 0.144, 0.2157, 0.1757, 0.139, 0.1867, 0.3228, 0.06193, 0.3066, 0.08611, 0.303, 0.06423, 0.3088, 0.1983, 0.2763, 0.2452, 0.2891, 0.1937, 0.3228, 0.06193, 0.2959, 0.01141, 0.3167, 0.008959, 0.3196, 0.1443, 0.3066, 0.08611, 0.3244, 0.0859, 0.3434, 0.1478, 0.3244, 0.0859, 0.3484, 0.08592, 0.2959, 0.01141, 0.2603, 0.06413, 0.2551, 0.02392, 0.3003, 0.1416, 0.2621, 0.0842, 0.3066, 0.08611, 0.2891, 0.1937, 0.259, 0.1362, 0.3003, 0.1416, 0.2763, 0.2452, 0.2317, 0.2792, 0.2321, 0.2271, 0.303, 0.06423, 0.2621, 0.0842, 0.2603, 0.06413, 0.295, 0.2506, 0.261, 0.2978, 0.2763, 0.2452, 0.3088, 0.1983, 0.3003, 0.1416, 0.3196, 0.1443, 0.259, 0.1362, 0.2457, 0.08463, 0.2621, 0.0842, 0.2502, 0.1821, 0.2425, 0.1338, 0.259, 0.1362, 0.2321, 0.2271, 0.1901, 0.2531, 0.2169, 0.2186, 0.2603, 0.06413, 0.2457, 0.08463, 0.244, 0.06577, 0.2891, 0.1937, 0.2321, 0.2271, 0.2502, 0.1821, 0.6511, 0.2736, 0.7565, 0.2337, 0.7104, 0.3637, 0.9824, 0.1641, 0.8951, 0.1831, 0.8891, 0.1156, 0.8114, 0.001819, 0.8526, 0.03346, 0.8114, 0.01955, 0.7321, 0.03122, 0.75, 0.04398, 0.6943, 0.05008, 0.6404, 0.1641, 0.7276, 0.1831, 0.6511, 0.2736, 0.8114, 0.3213, 0.8663, 0.2337, 0.9124, 0.3637, 0.2603, 0.06413, 0.2392, 0.02592, 0.2551, 0.02392, 0.2502, 0.1821, 0.2169, 0.2186, 0.2334, 0.1771, 0.1784, 0.116, 0.1419, 0.1679, 0.1357, 0.1225, 0.1868, 0.1619, 0.1458, 0.2101, 0.1419, 0.1679, 0.1925, 0.2096, 0.1472, 0.2583, 0.1458, 0.2101, 0.4084, 0.2397, 0.5023, 0.1683, 0.5023, 0.2458, 0.1675, 0.06392, 0.1191, 0.02868, 0.1569, 0.01619, 0.1675, 0.06392, 0.1357, 0.1225, 0.1269, 0.06979, 0.1357, 0.1225, 0.07077, 0.08025, 0.1269, 0.06979, 0.1458, 0.2101, 0.08206, 0.175, 0.1419, 0.1679, 0.07703, 0.3155, 0.04794, 0.3707, 0.01462, 0.3281, 0.2381, 0.3677, 0.2661, 0.4793, 0.2141, 0.4697, 0.0677, 0.268, 0.01462, 0.3281, 0.0003711, 0.2727, 0.1818, 0.3812, 0.1476, 0.3385, 0.2381, 0.3677, 0.1756, 0.294, 0.1108, 0.3306, 0.07703, 0.3155, 0.268, 0.3545, 0.3009, 0.3716, 0.2381, 0.3677, 0.1661, 0.2621, 0.07703, 0.3155, 0.0677, 0.268, 0.182, 0.3055, 0.1476, 0.3385, 0.1108, 0.3306, 0.2661, 0.4793, 0.3601, 0.4213, 0.3402, 0.4909, 0.04794, 0.3707, 0.1013, 0.3538, 0.07983, 0.3862, 0.0596, 0.1733, 0.07679, 0.1296, 0.08206, 0.175, 0.08578, 0.2583, 0.06616, 0.214, 0.08575, 0.2129, 0.07077, 0.08025, 0.04857, 0.0501, 0.06713, 0.04385, 0.06616, 0.214, 0.08206, 0.175, 0.08575, 0.2129, 0.4199, 0.04842, 0.5023, 0.01916, 0.5023, 0.06574, 0.1472, 0.2583, 0.08575, 0.2129, 0.1458, 0.2101, 0.1419, 0.1679, 0.07679, 0.1296, 0.1357, 0.1225, 0.0209, 0.293, 0.1007, 0.3683, 0.02025, 0.3954, 0.2548, 0.1343, 0.1167, 0.1135, 0.2092, 0.04985, 0.1512, 0.4007, 0.1932, 0.3839, 0.2161, 0.4725, 0.1872, 0.3247, 0.1303, 0.3533, 0.1825, 0.267, 0.07679, 0.1296, 0.05086, 0.09081, 0.07077, 0.08025, 0.205, 0.2001, 0.2548, 0.1343, 0.3395, 0.311, 0.3395, 0.311, 0.1872, 0.3247, 0.1825, 0.267, 0.2548, 0.1343, 0.3395, 0.05167, 0.3395, 0.311, 0.3395, 0.311, 0.1825, 0.267, 0.205, 0.2001, 0.1872, 0.3247, 0.3395, 0.311, 0.1932, 0.3839, 0.3395, 0.311, 0.2161, 0.4725, 0.1932, 0.3839, 0.3395, 0.05167, 0.2092, 0.04985, 0.319, 0.006411, 0.205, 0.2001, 0.04682, 0.207, 0.1167, 0.1135, 0.1237, 0.3635, 0.1512, 0.4007, 0.08247, 0.4062, 0.1243, 0.3632, 0.134, 0.3584, 0.1391, 0.3659, 0.1086, 0.3569, 0.1236, 0.3633, 0.1007, 0.3683, 0.08247, 0.4062, 0.2161, 0.4725, 0.04591, 0.4915, 0.1391, 0.3659, 0.1872, 0.3247, 0.1932, 0.3839, 0.1825, 0.267, 0.1135, 0.3501, 0.04682, 0.207, 0.1135, 0.3501, 0.0209, 0.293, 0.04682, 0.207, 0.02025, 0.3954, 0.08247, 0.4062, 0.04591, 0.4915, 0.7673, 0.7018, 0.9081, 0.7553, 0.7673, 0.7649, 0.481, 0.7553, 0.6013, 0.7018, 0.6013, 0.7649, 0.6636, 0.7018, 0.7113, 0.7649, 0.6636, 0.7649, 0.1241, 0.3629, 0.1135, 0.3501, 0.1303, 0.3533, 0.1237, 0.363, 0.1086, 0.3569, 0.1135, 0.3501, 0.1007, 0.3683, 0.1237, 0.3635, 0.08247, 0.4062, 0.134, 0.3584, 0.1241, 0.3629, 0.1303, 0.3533, 0.1242, 0.3635, 0.1391, 0.3659, 0.1512, 0.4007, 0.7993, 0.857, 0.8236, 0.9555, 0.7968, 0.9548, 0.8261, 0.8577, 0.856, 0.9406, 0.8236, 0.9555, 0.7734, 0.8749, 0.7968, 0.9548, 0.7714, 0.9541, 0.8735, 0.4093, 0.9106, 0.4665, 0.8741, 0.4694, 0.8236, 0.9555, 0.7986, 0.9993, 0.7968, 0.9548, 0.7113, 0.7018, 0.7673, 0.7649, 0.7113, 0.7649, 0.6013, 0.7018, 0.6636, 0.7649, 0.6013, 0.7649, 0.9081, 0.7018, 0.9797, 0.736, 0.9081, 0.7553, 0.8719, 0.3806, 0.91, 0.4072, 0.8735, 0.4093, 0.9465, 0.4053, 0.9981, 0.3893, 0.994, 0.418, 0.909, 0.3787, 0.9465, 0.4053, 0.91, 0.4072, 0.9487, 0.4631, 0.994, 0.418, 0.9981, 0.4785, 0.7968, 0.9548, 0.7731, 0.9987, 0.7714, 0.9541, 0.4093, 0.736, 0.481, 0.7018, 0.481, 0.7553, 0.8577, 0.9852, 0.8236, 0.9555, 0.856, 0.9406, 0.91, 0.4072, 0.9487, 0.4631, 0.9106, 0.4665, 0.1269, 0.06979, 0.06713, 0.04385, 0.1191, 0.02868, 0.4107, 0.1577, 0.5023, 0.06574, 0.5023, 0.1683, 0.2436, 0.05388, 0.2134, 0.1083, 0.2015, 0.05912, 0.2318, 0.001644, 0.2015, 0.05912, 0.1897, 0.007626, 0.502, 0.3876, 0.4063, 0.3115, 0.502, 0.3096, 0.2828, 0.2088, 0.2365, 0.2581, 0.2333, 0.2099, 0.2741, 0.1594, 0.2333, 0.2099, 0.225, 0.1586, 0.2572, 0.1023, 0.225, 0.1586, 0.2134, 0.1083, 0.3007, 0.09897, 0.2741, 0.1594, 0.2572, 0.1023, 0.3328, 0.1829, 0.2828, 0.2088, 0.2741, 0.1594, 0.3305, 0.2141, 0.2863, 0.2581, 0.2828, 0.2088, 0.5019, 0.4832, 0.4089, 0.402, 0.502, 0.3876, 0.276, 0.002039, 0.2436, 0.05388, 0.2318, 0.001644, 0.2851, 0.04263, 0.2572, 0.1023, 0.2436, 0.05388, 0.2015, 0.05912, 0.1784, 0.116, 0.1675, 0.06392, 0.1897, 0.007626, 0.1675, 0.06392, 0.1569, 0.01619, 0.4063, 0.3115, 0.5023, 0.2458, 0.502, 0.3096, 0.2333, 0.2099, 0.1944, 0.2583, 0.1925, 0.2096, 0.225, 0.1586, 0.1925, 0.2096, 0.1868, 0.1619, 0.2134, 0.1083, 0.1868, 0.1619, 0.1784, 0.116, 0.1108, 0.3306, 0.1026, 0.3535, 0.04794, 0.3707, 0.1118, 0.403, 0.1818, 0.3812, 0.156, 0.4248, 0.1476, 0.3385, 0.1202, 0.3438, 0.1108, 0.3306, 0.2141, 0.4697, 0.1818, 0.3812, 0.2381, 0.3677, 0.07983, 0.3862, 0.08305, 0.4485, 0.04794, 0.3707, 0.08305, 0.4485, 0.156, 0.4248, 0.2141, 0.4697, 0.1013, 0.3538, 0.1016, 0.3546, 0.1007, 0.355, 0.1021, 0.3548, 0.1017, 0.3546, 0.1023, 0.3544, 0.1021, 0.3548, 0.1108, 0.3306, 0.1202, 0.3438, 0.07983, 0.3862, 0.1007, 0.355, 0.1118, 0.403, 0.1016, 0.3551, 0.1202, 0.3438, 0.1347, 0.3611, 0.1007, 0.355, 0.1347, 0.3611, 0.1118, 0.403, 0.8219, 0.5515, 0.8605, 0.5249, 0.8712, 0.5515, 0.0199, 0.6227, 0.126, 0.6692, 0.001692, 0.6613, 0.1016, 0.3546, 0.1016, 0.3551, 0.1007, 0.355, 0.1017, 0.3545, 0.1013, 0.3538, 0.1026, 0.3535, 0.1017, 0.3546, 0.1021, 0.3548, 0.1016, 0.3551, 0.1023, 0.3544, 0.1017, 0.3545, 0.1026, 0.3535, 0.3329, 1.0, 0.2658, 0.8561, 0.3329, 0.8561, 0.2658, 0.8561, 0.1732, 1.0, 0.1732, 0.8561, 0.1789, 0.6672, 0.2503, 0.6352, 0.2533, 0.668, 0.2503, 0.6352, 0.372, 0.6551, 0.2533, 0.668, 0.1278, 0.6377, 0.1789, 0.6672, 0.126, 0.6692, 0.7659, 0.5249, 0.8219, 0.5515, 0.7541, 0.5515, 0.7659, 0.5959, 0.8219, 0.5515, 0.8208, 0.5959, 0.1269, 0.7233, 0.1789, 0.6672, 0.1803, 0.7246, 0.254, 0.7222, 0.372, 0.6551, 0.3634, 0.7137, 0.1789, 0.6672, 0.254, 0.7222, 0.1803, 0.7246, 0.001692, 0.6613, 0.1269, 0.7233, 0.0138, 0.7207, 0.8219, 0.5515, 0.8605, 0.5959, 0.8208, 0.5959, 0.149, 0.4174, 0.2081, 0.4032, 0.1625, 0.4374, 0.08585, 0.4797, 0.09869, 0.4474, 0.1092, 0.4689, 0.1928, 0.3841, 0.2502, 0.3667, 0.2081, 0.4032, 0.02677, 0.4739, 0.08585, 0.4797, 0.03549, 0.4979, 0.3152, 0.3622, 0.3601, 0.4213, 0.3009, 0.3716, 0.222, 0.3396, 0.2381, 0.3677, 0.1476, 0.3385, 0.07646, 0.4564, 0.09108, 0.4312, 0.09869, 0.4474, 0.1928, 0.3841, 0.2207, 0.3343, 0.2337, 0.3488, 0.01988, 0.4541, 0.07646, 0.4564, 0.02677, 0.4739, 0.09108, 0.4312, 0.149, 0.4174, 0.09869, 0.4474, 0.09869, 0.4474, 0.1625, 0.4374, 0.1092, 0.4689, 0.01988, 0.4541, 0.05106, 0.399, 0.06983, 0.4375, 0.0699, 0.3919, 0.1382, 0.4012, 0.09108, 0.4312, 0.1152, 0.3664, 0.1801, 0.3684, 0.1382, 0.4012, 0.2207, 0.3343, 0.2317, 0.2792, 0.261, 0.2978, 0.06983, 0.4375, 0.0699, 0.3919, 0.09108, 0.4312, 0.2337, 0.3488, 0.261, 0.2978, 0.2764, 0.3075, 0.1382, 0.4012, 0.1928, 0.3841, 0.149, 0.4174, 0.0631, 0.3769, 0.1152, 0.3664, 0.0699, 0.3919, 0.1059, 0.3525, 0.1526, 0.3384, 0.1152, 0.3664, 0.1851, 0.3024, 0.1901, 0.2531, 0.2317, 0.2792, 0.05106, 0.399, 0.0631, 0.3769, 0.0699, 0.3919, 0.1801, 0.3684, 0.1851, 0.3024, 0.2207, 0.3343, 0.8114, 0.001819, 0.7702, 0.03346, 0.7321, 0.03122, 0.9285, 0.05008, 0.8891, 0.1156, 0.8728, 0.04398, 0.9717, 0.2736, 0.8663, 0.2337, 0.8951, 0.1831, 0.8114, 0.3213, 0.7565, 0.2337, 0.8114, 0.2559, 0.8907, 0.03122, 0.8728, 0.04398, 0.8526, 0.03346, 0.6943, 0.05008, 0.7336, 0.1156, 0.6404, 0.1641, 0.007522, 0.3967, 0.05106, 0.399, 0.01267, 0.4119, 0.1526, 0.3384, 0.1708, 0.2924, 0.1851, 0.3024, 0.1915, 0.2552, 0.1903, 0.2547, 0.1908, 0.2532, 0.1914, 0.2554, 0.192, 0.258, 0.19, 0.2563, 0.1908, 0.2532, 0.3415, 0.07224, 0.3399, 0.4461, 0.19, 0.2563, 0.04011, 0.06948, 0.2357, 0.002893, 0.1914, 0.2551, 0.1914, 0.2552, 0.1908, 0.2532, 0.1912, 0.2553, 0.1914, 0.2551, 0.1923, 0.2549, 0.1915, 0.2552, 0.1914, 0.2552, 0.19, 0.2563, 0.1912, 0.2553, 0.1923, 0.2562, 0.192, 0.258, 0.1961, 0.565, 0.1949, 0.5403, 0.24, 0.5409, 0.1266, 0.5651, 0.007109, 0.5654, 0.03202, 0.5358, 0.192, 0.258, 0.1923, 0.2562, 0.2229, 0.5093, 0.192, 0.258, 0.04011, 0.432, 0.04011, 0.06948, 0.1908, 0.2532, 0.1903, 0.2547, 0.2357, 0.002893, 0.1923, 0.2549, 0.3399, 0.4461, 0.2229, 0.5093, 0.4022, 0.9988, 0.4022, 0.859, 0.4837, 0.859, 0.3428, 0.9988, 0.3428, 0.859, 0.4022, 0.859, 0.2402, 0.5888, 0.195, 0.5896, 0.1961, 0.565, 0.1961, 0.565, 0.1266, 0.5651, 0.133, 0.5409, 0.246, 0.5648, 0.24, 0.5409, 0.3412, 0.5358, 0.03217, 0.5949, 0.007109, 0.5654, 0.1266, 0.5651, 0.1331, 0.5893, 0.1266, 0.5651, 0.1961, 0.565, 0.3413, 0.5933, 0.2402, 0.5888, 0.246, 0.5648, 0.8031, 0.4274, 0.8687, 0.4274, 0.8581, 0.457, 0.8031, 0.4274, 0.8041, 0.3979, 0.8581, 0.3979, 0.7648, 0.457, 0.7552, 0.4274, 0.8031, 0.4274, 0.7648, 0.3979, 0.8041, 0.3979, 0.8031, 0.4274, 0.1912, 0.2553, 0.1915, 0.2552, 0.1914, 0.2552, 0.1912, 0.2553, 0.1914, 0.2554, 0.1914, 0.2552, 0.1784, 0.4005, 0.1357, 0.394, 0.1419, 0.3486, 0.1868, 0.3546, 0.1419, 0.3486, 0.1458, 0.3064, 0.1925, 0.3069, 0.1458, 0.3064, 0.1472, 0.2583, 0.5023, 0.1683, 0.5938, 0.1577, 0.5961, 0.2397, 0.1191, 0.4879, 0.1269, 0.4467, 0.1675, 0.4526, 0.1675, 0.4526, 0.1269, 0.4467, 0.1357, 0.394, 0.1357, 0.394, 0.1269, 0.4467, 0.07077, 0.4363, 0.1458, 0.3064, 0.1419, 0.3486, 0.08206, 0.3415, 0.03407, 0.1681, 0.1028, 0.1996, 0.07083, 0.2191, 0.2404, 0.02381, 0.2936, 0.1302, 0.2286, 0.144, 0.006866, 0.2152, 0.07083, 0.2191, 0.0677, 0.268, 0.139, 0.1867, 0.1229, 0.1655, 0.1683, 0.1382, 0.1028, 0.1996, 0.1782, 0.2162, 0.1724, 0.2287, 0.2936, 0.1302, 0.3101, 0.1378, 0.2618, 0.1533, 0.07083, 0.2191, 0.1724, 0.2287, 0.1661, 0.2621, 0.139, 0.1867, 0.2157, 0.1757, 0.1782, 0.2162, 0.2404, 0.02381, 0.3161, -0.0003912, 0.3479, 0.06867, 0.03407, 0.1681, 0.06379, 0.1478, 0.0901, 0.1774, 0.07679, 0.3869, 0.05382, 0.3845, 0.0596, 0.3432, 0.08578, 0.2583, 0.08575, 0.3036, 0.06616, 0.3025, 0.07077, 0.4363, 0.06713, 0.4727, 0.04857, 0.4664, 0.08206, 0.3415, 0.0596, 0.3432, 0.06616, 0.3025, 0.5846, 0.04842, 0.5023, 0.06574, 0.5023, 0.01916, 0.1472, 0.2583, 0.1458, 0.3064, 0.08575, 0.3036, 0.1419, 0.3486, 0.1357, 0.394, 0.07679, 0.3869, 0.01544, 0.2128, 0.01476, 0.1064, 0.09827, 0.1346, 0.1149, 0.3991, 0.2066, 0.3093, 0.2583, 0.3776, 0.1944, 0.1185, 0.1381, 0.1371, 0.1507, 0.101, 0.1881, 0.1799, 0.1832, 0.2397, 0.1291, 0.1502, 0.07679, 0.3869, 0.07077, 0.4363, 0.05086, 0.4257, 0.2109, 0.4653, 0.2583, 0.3776, 0.3462, 0.4634, 0.04235, 0.3021, 0.1832, 0.2397, 0.2066, 0.3093, 0.1507, 0.101, 0.1227, 0.1396, 0.1222, 0.1396, 0.1329, 0.1449, 0.1227, 0.1401, 0.1228, 0.1399, 0.1065, 0.1465, 0.09827, 0.1346, 0.1221, 0.1398, 0.2182, 0.02642, 0.1507, 0.101, 0.07937, 0.09526, 0.1881, 0.1799, 0.1329, 0.1449, 0.1381, 0.1371, 0.1832, 0.2397, 0.04235, 0.3021, 0.1116, 0.1535, 0.01544, 0.2128, 0.1065, 0.1465, 0.1116, 0.1535, 0.01476, 0.1064, 0.0414, 0.006717, 0.07937, 0.09526, 0.4746, 0.8363, 0.4746, 0.7838, 0.6129, 0.7838, 0.8942, 0.8363, 0.776, 0.8457, 0.776, 0.7838, 0.6679, 0.8457, 0.6679, 0.7838, 0.7147, 0.7838, 0.1116, 0.1535, 0.1222, 0.1402, 0.1226, 0.1403, 0.1065, 0.1465, 0.1221, 0.14, 0.1222, 0.1402, 0.09827, 0.1346, 0.07937, 0.09526, 0.1222, 0.1396, 0.1329, 0.1449, 0.1291, 0.1502, 0.1226, 0.1403, 0.1381, 0.1371, 0.1228, 0.1399, 0.1227, 0.1396, 0.9313, 0.9526, 0.9287, 0.8518, 0.9563, 0.851, 0.8979, 0.9373, 0.8961, 0.8675, 0.9287, 0.8518, 0.9589, 0.9519, 0.9563, 0.851, 0.9831, 0.8695, 0.959, 0.5966, 0.9595, 0.5406, 0.994, 0.5426, 0.9313, 0.9526, 0.9589, 0.9519, 0.9571, 0.9978, 0.6129, 0.8457, 0.6129, 0.7838, 0.6679, 0.7838, 0.7147, 0.8457, 0.7147, 0.7838, 0.776, 0.7838, 0.4746, 0.7838, 0.4746, 0.8363, 0.4042, 0.8173, 0.9595, 0.5406, 0.9605, 0.5136, 0.9955, 0.5154, 0.925, 0.5388, 0.8802, 0.5508, 0.8764, 0.5236, 0.925, 0.5388, 0.9237, 0.5134, 0.9605, 0.5136, 0.9229, 0.5934, 0.8764, 0.6079, 0.8802, 0.5508, 0.9589, 0.9519, 0.9852, 0.9512, 0.9834, 0.9972, 0.8942, 0.7838, 0.972, 0.7838, 0.9646, 0.8173, 0.9313, 0.9526, 0.9295, 0.9986, 0.8961, 0.9833, 0.9229, 0.5934, 0.925, 0.5388, 0.9595, 0.5406, 0.06713, 0.4727, 0.07077, 0.4363, 0.1269, 0.4467, 0.5023, 0.06574, 0.5846, 0.04842, 0.5938, 0.1577, 0.2436, 0.4627, 0.2015, 0.4574, 0.2134, 0.4082, 0.2318, 0.5149, 0.1897, 0.5089, 0.2015, 0.4574, 0.502, 0.3876, 0.502, 0.3096, 0.5982, 0.3115, 0.2828, 0.3078, 0.2333, 0.3067, 0.2365, 0.2581, 0.2741, 0.3571, 0.225, 0.3579, 0.2333, 0.3067, 0.2572, 0.4142, 0.2134, 0.4082, 0.225, 0.3579, 0.3007, 0.4176, 0.2572, 0.4142, 0.2741, 0.3571, 0.3328, 0.3336, 0.2741, 0.3571, 0.2828, 0.3078, 0.3305, 0.3024, 0.2828, 0.3078, 0.2863, 0.2581, 0.5019, 0.4832, 0.502, 0.3876, 0.5957, 0.4021, 0.276, 0.5145, 0.2318, 0.5149, 0.2436, 0.4627, 0.2851, 0.4739, 0.2436, 0.4627, 0.2572, 0.4142, 0.2015, 0.4574, 0.1675, 0.4526, 0.1784, 0.4005, 0.1897, 0.5089, 0.1569, 0.5003, 0.1675, 0.4526, 0.5023, 0.2458, 0.5961, 0.2397, 0.5982, 0.3115, 0.2333, 0.3067, 0.1925, 0.3069, 0.1944, 0.2583, 0.225, 0.3579, 0.1868, 0.3546, 0.1925, 0.3069, 0.2134, 0.4082, 0.1784, 0.4005, 0.1868, 0.3546, 0.1028, 0.1996, 0.03407, 0.1681, 0.09144, 0.1776, 0.09361, 0.1261, 0.1355, 0.09716, 0.1683, 0.1382, 0.139, 0.1867, 0.1028, 0.1996, 0.1105, 0.185, 0.1882, 0.04209, 0.2286, 0.144, 0.1683, 0.1382, 0.0575, 0.08428, 0.09361, 0.1261, 0.06379, 0.1478, 0.0575, 0.08428, 0.1882, 0.04209, 0.1355, 0.09716, 0.0901, 0.1774, 0.0893, 0.1764, 0.09031, 0.1766, 0.0908, 0.1764, 0.09107, 0.1768, 0.09051, 0.1767, 0.1028, 0.1996, 0.09107, 0.1768, 0.0908, 0.1764, 0.06379, 0.1478, 0.09361, 0.1261, 0.0893, 0.1764, 0.1105, 0.185, 0.0908, 0.1764, 0.09022, 0.1761, 0.1229, 0.1655, 0.09022, 0.1761, 0.0893, 0.1764, 0.6771, 0.5509, 0.6263, 0.5509, 0.6373, 0.5234, 0.2499, 0.7913, 0.248, 0.7601, 0.355, 0.7453, 0.09022, 0.1761, 0.09042, 0.1766, 0.09031, 0.1766, 0.0901, 0.1774, 0.09042, 0.1767, 0.09053, 0.1768, 0.0908, 0.1764, 0.09047, 0.1767, 0.09042, 0.1766, 0.09107, 0.1768, 0.09144, 0.1776, 0.09053, 0.1768, 0.00253, 0.9988, 0.00253, 0.8561, 0.0691, 0.8561, 0.0691, 0.8561, 0.1609, 0.8561, 0.1609, 0.9988, 0.1974, 0.7894, 0.1236, 0.7901, 0.1266, 0.7576, 0.005996, 0.7773, 0.02235, 0.7453, 0.1266, 0.7576, 0.1974, 0.7894, 0.197, 0.7563, 0.248, 0.7601, 0.6771, 0.5509, 0.6783, 0.5234, 0.7348, 0.5234, 0.7348, 0.5966, 0.6783, 0.5966, 0.6771, 0.5509, 0.2489, 0.845, 0.196, 0.8463, 0.1974, 0.7894, 0.1229, 0.8439, 0.01447, 0.8355, 0.005996, 0.7773, 0.1229, 0.8439, 0.1236, 0.7901, 0.1974, 0.7894, 0.2489, 0.845, 0.2499, 0.7913, 0.373, 0.7835, 0.6373, 0.5966, 0.6263, 0.5509, 0.6771, 0.5509, 0.3326, 0.2038, 0.3088, 0.1983, 0.3196, 0.1443, 0.3478, 0.06022, 0.3484, 0.08592, 0.3244, 0.0859, 0.3182, 0.2576, 0.295, 0.2506, 0.3088, 0.1983, 0.3478, 0.06022, 0.3228, 0.06193, 0.3167, 0.008959, 0.2337, 0.3488, 0.2764, 0.3075, 0.295, 0.2506, 0.3101, 0.1378, 0.3601, 0.4213, 0.2502, 0.3667, 0.2286, 0.144, 0.2618, 0.1533, 0.2157, 0.1757, 0.3228, 0.06193, 0.3244, 0.0859, 0.3066, 0.08611, 0.3088, 0.1983, 0.295, 0.2506, 0.2763, 0.2452, 0.3228, 0.06193, 0.303, 0.06423, 0.2959, 0.01141, 0.3196, 0.1443, 0.3003, 0.1416, 0.3066, 0.08611, 0.3434, 0.1478, 0.3196, 0.1443, 0.3244, 0.0859, 0.2959, 0.01141, 0.303, 0.06423, 0.2603, 0.06413, 0.3003, 0.1416, 0.259, 0.1362, 0.2621, 0.0842, 0.2891, 0.1937, 0.2502, 0.1821, 0.259, 0.1362, 0.2763, 0.2452, 0.261, 0.2978, 0.2317, 0.2792, 0.303, 0.06423, 0.3066, 0.08611, 0.2621, 0.0842, 0.295, 0.2506, 0.2764, 0.3075, 0.261, 0.2978, 0.3088, 0.1983, 0.2891, 0.1937, 0.3003, 0.1416, 0.259, 0.1362, 0.2425, 0.1338, 0.2457, 0.08463, 0.2502, 0.1821, 0.2334, 0.1771, 0.2425, 0.1338, 0.2321, 0.2271, 0.2317, 0.2792, 0.1901, 0.2531, 0.2603, 0.06413, 0.2621, 0.0842, 0.2457, 0.08463, 0.2891, 0.1937, 0.2763, 0.2452, 0.2321, 0.2271, 0.2603, 0.06413, 0.244, 0.06577, 0.2392, 0.02592, 0.2502, 0.1821, 0.2321, 0.2271, 0.2169, 0.2186, 0.1784, 0.116, 0.1868, 0.1619, 0.1419, 0.1679, 0.1868, 0.1619, 0.1925, 0.2096, 0.1458, 0.2101, 0.1925, 0.2096, 0.1944, 0.2583, 0.1472, 0.2583, 0.4084, 0.2397, 0.4107, 0.1577, 0.5023, 0.1683, 0.1675, 0.06392, 0.1269, 0.06979, 0.1191, 0.02868, 0.1675, 0.06392, 0.1784, 0.116, 0.1357, 0.1225, 0.1357, 0.1225, 0.07679, 0.1296, 0.07077, 0.08025, 0.1458, 0.2101, 0.08575, 0.2129, 0.08206, 0.175, 0.07703, 0.3155, 0.1108, 0.3306, 0.04794, 0.3707, 0.2381, 0.3677, 0.3009, 0.3716, 0.2661, 0.4793, 0.0677, 0.268, 0.07703, 0.3155, 0.01462, 0.3281, 0.1818, 0.3812, 0.1347, 0.3611, 0.1476, 0.3385, 0.1756, 0.294, 0.182, 0.3055, 0.1108, 0.3306, 0.268, 0.3545, 0.3152, 0.3622, 0.3009, 0.3716, 0.1661, 0.2621, 0.1756, 0.294, 0.07703, 0.3155, 0.182, 0.3055, 0.222, 0.3396, 0.1476, 0.3385, 0.2661, 0.4793, 0.3009, 0.3716, 0.3601, 0.4213, 0.04794, 0.3707, 0.1026, 0.3535, 0.1013, 0.3538, 0.0596, 0.1733, 0.05382, 0.1321, 0.07679, 0.1296, 0.08578, 0.2583, 0.06485, 0.2583, 0.06616, 0.214, 0.07077, 0.08025, 0.05086, 0.09081, 0.04857, 0.0501, 0.06616, 0.214, 0.0596, 0.1733, 0.08206, 0.175, 0.4199, 0.04842, 0.4222, 0.008716, 0.5023, 0.01916, 0.1472, 0.2583, 0.08578, 0.2583, 0.08575, 0.2129, 0.1419, 0.1679, 0.08206, 0.175, 0.07679, 0.1296, 0.0209, 0.293, 0.1086, 0.3569, 0.1007, 0.3683, 0.2548, 0.1343, 0.205, 0.2001, 0.1167, 0.1135, 0.1512, 0.4007, 0.1391, 0.3659, 0.1932, 0.3839, 0.1872, 0.3247, 0.134, 0.3584, 0.1303, 0.3533, 0.07679, 0.1296, 0.05382, 0.1321, 0.05086, 0.09081, 0.3395, 0.05167, 0.2548, 0.1343, 0.2092, 0.04985, 0.205, 0.2001, 0.1825, 0.267, 0.04682, 0.207, 0.1237, 0.3635, 0.1242, 0.3635, 0.1512, 0.4007, 0.1243, 0.3632, 0.1242, 0.363, 0.134, 0.3584, 0.1086, 0.3569, 0.1237, 0.3631, 0.1236, 0.3633, 0.08247, 0.4062, 0.1512, 0.4007, 0.2161, 0.4725, 0.1391, 0.3659, 0.134, 0.3584, 0.1872, 0.3247, 0.1825, 0.267, 0.1303, 0.3533, 0.1135, 0.3501, 0.1135, 0.3501, 0.1086, 0.3569, 0.0209, 0.293, 0.02025, 0.3954, 0.1007, 0.3683, 0.08247, 0.4062, 0.7673, 0.7018, 0.9081, 0.7018, 0.9081, 0.7553, 0.481, 0.7553, 0.481, 0.7018, 0.6013, 0.7018, 0.6636, 0.7018, 0.7113, 0.7018, 0.7113, 0.7649, 0.1241, 0.3629, 0.1237, 0.363, 0.1135, 0.3501, 0.1237, 0.363, 0.1237, 0.3631, 0.1086, 0.3569, 0.1007, 0.3683, 0.1236, 0.3633, 0.1237, 0.3635, 0.134, 0.3584, 0.1242, 0.363, 0.1241, 0.3629, 0.1242, 0.3635, 0.1243, 0.3632, 0.1391, 0.3659, 0.7993, 0.857, 0.8261, 0.8577, 0.8236, 0.9555, 0.8261, 0.8577, 0.8577, 0.8729, 0.856, 0.9406, 0.7734, 0.8749, 0.7993, 0.857, 0.7968, 0.9548, 0.8735, 0.4093, 0.91, 0.4072, 0.9106, 0.4665, 0.8236, 0.9555, 0.8253, 1.0, 0.7986, 0.9993, 0.7113, 0.7018, 0.7673, 0.7018, 0.7673, 0.7649, 0.6013, 0.7018, 0.6636, 0.7018, 0.6636, 0.7649, 0.9081, 0.7018, 0.9872, 0.7018, 0.9797, 0.736, 0.8719, 0.3806, 0.909, 0.3787, 0.91, 0.4072, 0.9465, 0.4053, 0.9479, 0.3784, 0.9981, 0.3893, 0.909, 0.3787, 0.9479, 0.3784, 0.9465, 0.4053, 0.9487, 0.4631, 0.9465, 0.4053, 0.994, 0.418, 0.7968, 0.9548, 0.7986, 0.9993, 0.7731, 0.9987, 0.4093, 0.736, 0.4018, 0.7018, 0.481, 0.7018, 0.8577, 0.9852, 0.8253, 1.0, 0.8236, 0.9555, 0.91, 0.4072, 0.9465, 0.4053, 0.9487, 0.4631, 0.1269, 0.06979, 0.07077, 0.08025, 0.06713, 0.04385, 0.4107, 0.1577, 0.4199, 0.04842, 0.5023, 0.06574, 0.2436, 0.05388, 0.2572, 0.1023, 0.2134, 0.1083, 0.2318, 0.001644, 0.2436, 0.05388, 0.2015, 0.05912, 0.502, 0.3876, 0.4089, 0.402, 0.4063, 0.3115, 0.2828, 0.2088, 0.2863, 0.2581, 0.2365, 0.2581, 0.2741, 0.1594, 0.2828, 0.2088, 0.2333, 0.2099, 0.2572, 0.1023, 0.2741, 0.1594, 0.225, 0.1586, 0.3007, 0.09897, 0.3328, 0.1829, 0.2741, 0.1594, 0.3328, 0.1829, 0.3305, 0.2141, 0.2828, 0.2088, 0.3305, 0.2141, 0.3324, 0.2581, 0.2863, 0.2581, 0.5019, 0.4832, 0.4125, 0.4932, 0.4089, 0.402, 0.276, 0.002039, 0.2851, 0.04263, 0.2436, 0.05388, 0.2851, 0.04263, 0.3007, 0.09897, 0.2572, 0.1023, 0.2015, 0.05912, 0.2134, 0.1083, 0.1784, 0.116, 0.1897, 0.007626, 0.2015, 0.05912, 0.1675, 0.06392, 0.4063, 0.3115, 0.4084, 0.2397, 0.5023, 0.2458, 0.2333, 0.2099, 0.2365, 0.2581, 0.1944, 0.2583, 0.225, 0.1586, 0.2333, 0.2099, 0.1925, 0.2096, 0.2134, 0.1083, 0.225, 0.1586, 0.1868, 0.1619, 0.1108, 0.3306, 0.1023, 0.3544, 0.1026, 0.3535, 0.1118, 0.403, 0.1347, 0.3611, 0.1818, 0.3812, 0.1476, 0.3385, 0.1347, 0.3611, 0.1202, 0.3438, 0.2141, 0.4697, 0.156, 0.4248, 0.1818, 0.3812, 0.07983, 0.3862, 0.1118, 0.403, 0.08305, 0.4485, 0.08305, 0.4485, 0.1118, 0.403, 0.156, 0.4248, 0.1013, 0.3538, 0.1016, 0.3546, 0.1016, 0.3546, 0.1021, 0.3548, 0.1017, 0.3546, 0.1017, 0.3546, 0.1021, 0.3548, 0.1023, 0.3544, 0.1108, 0.3306, 0.07983, 0.3862, 0.1013, 0.3538, 0.1007, 0.355, 0.1016, 0.3551, 0.1021, 0.3548, 0.1202, 0.3438, 0.1007, 0.355, 0.1016, 0.3551, 0.1347, 0.3611, 0.8219, 0.5515, 0.8208, 0.5249, 0.8605, 0.5249, 0.0199, 0.6227, 0.1278, 0.6377, 0.126, 0.6692, 0.1016, 0.3546, 0.1017, 0.3546, 0.1016, 0.3551, 0.1017, 0.3545, 0.1016, 0.3546, 0.1013, 0.3538, 0.1017, 0.3546, 0.1017, 0.3546, 0.1021, 0.3548, 0.1023, 0.3544, 0.1017, 0.3546, 0.1017, 0.3545, 0.3329, 1.0, 0.2658, 1.0, 0.2658, 0.8561, 0.2658, 0.8561, 0.2658, 1.0, 0.1732, 1.0, 0.1789, 0.6672, 0.1793, 0.6339, 0.2503, 0.6352, 0.2503, 0.6352, 0.3555, 0.6227, 0.372, 0.6551, 0.1278, 0.6377, 0.1793, 0.6339, 0.1789, 0.6672, 0.7659, 0.5249, 0.8208, 0.5249, 0.8219, 0.5515, 0.7659, 0.5959, 0.7541, 0.5515, 0.8219, 0.5515, 0.1269, 0.7233, 0.126, 0.6692, 0.1789, 0.6672, 0.254, 0.7222, 0.2533, 0.668, 0.372, 0.6551, 0.1789, 0.6672, 0.2533, 0.668, 0.254, 0.7222, 0.001692, 0.6613, 0.126, 0.6692, 0.1269, 0.7233, 0.8219, 0.5515, 0.8712, 0.5515, 0.8605, 0.5959, 0.149, 0.4174, 0.1928, 0.3841, 0.2081, 0.4032, 0.08585, 0.4797, 0.07646, 0.4564, 0.09869, 0.4474, 0.1928, 0.3841, 0.2337, 0.3488, 0.2502, 0.3667, 0.02677, 0.4739, 0.07646, 0.4564, 0.08585, 0.4797, 0.222, 0.3396, 0.268, 0.3545, 0.2381, 0.3677, 0.07646, 0.4564, 0.06983, 0.4375, 0.09108, 0.4312, 0.1928, 0.3841, 0.1801, 0.3684, 0.2207, 0.3343, 0.01988, 0.4541, 0.06983, 0.4375, 0.07646, 0.4564, 0.09108, 0.4312, 0.1382, 0.4012, 0.149, 0.4174, 0.09869, 0.4474, 0.149, 0.4174, 0.1625, 0.4374, 0.01988, 0.4541, 0.01267, 0.4119, 0.05106, 0.399, 0.0699, 0.3919, 0.1152, 0.3664, 0.1382, 0.4012, 0.1152, 0.3664, 0.1526, 0.3384, 0.1801, 0.3684, 0.2207, 0.3343, 0.1851, 0.3024, 0.2317, 0.2792, 0.06983, 0.4375, 0.05106, 0.399, 0.0699, 0.3919, 0.2337, 0.3488, 0.2207, 0.3343, 0.261, 0.2978, 0.1382, 0.4012, 0.1801, 0.3684, 0.1928, 0.3841, 0.0631, 0.3769, 0.1059, 0.3525, 0.1152, 0.3664, 0.1059, 0.3525, 0.1407, 0.3255, 0.1526, 0.3384, 0.1851, 0.3024, 0.1708, 0.2924, 0.1901, 0.2531, 0.05106, 0.399, 0.04544, 0.3837, 0.0631, 0.3769, 0.1801, 0.3684, 0.1526, 0.3384, 0.1851, 0.3024, 0.007522, 0.3967, 0.04544, 0.3837, 0.05106, 0.399, 0.1526, 0.3384, 0.1407, 0.3255, 0.1708, 0.2924, 0.1902, 0.2602, 0.1911, 0.2582, 0.191, 0.2582, 0.1895, 0.2571, 0.191, 0.258, 0.191, 0.2581, 0.3404, 0.06605, 0.1902, 0.2602, 0.1918, 0.2585, 0.2354, 0.5125, 0.1895, 0.2571, 0.1898, 0.2587, 0.1909, 0.2583, 0.1902, 0.2602, 0.191, 0.2582, 0.1908, 0.2581, 0.1918, 0.2585, 0.1909, 0.2583, 0.1911, 0.2582, 0.1895, 0.2571, 0.191, 0.2581, 0.1915, 0.2553, 0.1908, 0.2581, 0.191, 0.258, 0.5265, 0.6335, 0.5712, 0.658, 0.5205, 0.6579, 0.6418, 0.6582, 0.7379, 0.6284, 0.7632, 0.6585, 0.1915, 0.2553, 0.2227, 0.002122, 0.1917, 0.2572, 0.03828, 0.4453, 0.1915, 0.2553, 0.1895, 0.2571, 0.1902, 0.2602, 0.2354, 0.5125, 0.1898, 0.2587, 0.2227, 0.002122, 0.1918, 0.2585, 0.1917, 0.2572, 0.5163, 0.858, 0.5992, 1.0, 0.5163, 1.0, 0.5992, 0.858, 0.6595, 1.0, 0.5992, 1.0, 0.5264, 0.6822, 0.5712, 0.658, 0.5722, 0.683, 0.5712, 0.658, 0.6353, 0.6336, 0.6418, 0.6582, 0.4238, 0.6284, 0.5205, 0.6579, 0.3986, 0.6575, 0.6418, 0.6582, 0.7378, 0.6884, 0.6351, 0.6827, 0.5712, 0.658, 0.6351, 0.6827, 0.5722, 0.683, 0.4236, 0.6868, 0.5205, 0.6579, 0.5264, 0.6822, 0.6384, 0.4598, 0.6967, 0.4285, 0.6955, 0.4598, 0.6967, 0.4285, 0.6384, 0.3972, 0.6955, 0.3972, 0.7372, 0.4598, 0.6967, 0.4285, 0.7473, 0.4285, 0.6967, 0.4285, 0.7372, 0.3972, 0.7473, 0.4285, 0.191, 0.2582, 0.1908, 0.2581, 0.1909, 0.2583, 0.191, 0.2581, 0.1908, 0.2581, 0.1911, 0.2582, 0.1902, 0.2602, 0.1898, 0.2587, 0.1911, 0.2582, 0.1895, 0.2571, 0.1915, 0.2553, 0.191, 0.258, 0.3404, 0.06605, 0.342, 0.4426, 0.1902, 0.2602, 0.2354, 0.5125, 0.03828, 0.4453, 0.1895, 0.2571, 0.1909, 0.2583, 0.1918, 0.2585, 0.1902, 0.2602, 0.1908, 0.2581, 0.1917, 0.2572, 0.1918, 0.2585, 0.1911, 0.2582, 0.1898, 0.2587, 0.1895, 0.2571, 0.1915, 0.2553, 0.1917, 0.2572, 0.1908, 0.2581, 0.5265, 0.6335, 0.5724, 0.633, 0.5712, 0.658, 0.6418, 0.6582, 0.6353, 0.6336, 0.7379, 0.6284, 0.1915, 0.2553, 0.03828, 0.07976, 0.2227, 0.002122, 0.03828, 0.4453, 0.03828, 0.07976, 0.1915, 0.2553, 0.1902, 0.2602, 0.342, 0.4426, 0.2354, 0.5125, 0.2227, 0.002122, 0.3404, 0.06605, 0.1918, 0.2585, 0.5163, 0.858, 0.5992, 0.858, 0.5992, 1.0, 0.5992, 0.858, 0.6595, 0.858, 0.6595, 1.0, 0.5264, 0.6822, 0.5205, 0.6579, 0.5712, 0.658, 0.5712, 0.658, 0.5724, 0.633, 0.6353, 0.6336, 0.4238, 0.6284, 0.5265, 0.6335, 0.5205, 0.6579, 0.6418, 0.6582, 0.7632, 0.6585, 0.7378, 0.6884, 0.5712, 0.658, 0.6418, 0.6582, 0.6351, 0.6827, 0.4236, 0.6868, 0.3986, 0.6575, 0.5205, 0.6579, 0.6384, 0.4598, 0.6271, 0.4285, 0.6967, 0.4285, 0.6967, 0.4285, 0.6271, 0.4285, 0.6384, 0.3972, 0.7372, 0.4598, 0.6955, 0.4598, 0.6967, 0.4285, 0.6967, 0.4285, 0.6955, 0.3972, 0.7372, 0.3972, 0.191, 0.2582, 0.1911, 0.2582, 0.1908, 0.2581, 0.191, 0.2581, 0.191, 0.258, 0.1908, 0.2581, 0.8114, 0.01955, 0.7948, 0.06667, 0.7702, 0.03346, 0.7276, 0.1831, 0.7772, 0.1503, 0.7778, 0.1754, 0.7565, 0.2337, 0.8114, 0.2075, 0.8114, 0.2559, 0.75, 0.04398, 0.7824, 0.08745, 0.7336, 0.1156, 0.8526, 0.03346, 0.835, 0.07038, 0.828, 0.06667, 0.8114, 0.1205, 0.8456, 0.1503, 0.8114, 0.1533, 0.7702, 0.03346, 0.7878, 0.07038, 0.75, 0.04398, 0.8114, 0.1205, 0.7772, 0.1503, 0.7336, 0.1156, 0.8663, 0.2337, 0.845, 0.1754, 0.8951, 0.1831, 0.8114, 0.1205, 0.8404, 0.08745, 0.8891, 0.1156, 0.8114, 0.1205, 0.7824, 0.08745, 0.8114, 0.08703, 0.7565, 0.2337, 0.7778, 0.1754, 0.791, 0.1963, 0.8114, 0.1533, 0.8456, 0.1503, 0.845, 0.1754, 0.845, 0.1754, 0.8318, 0.1963, 0.8114, 0.1533, 0.8114, 0.1533, 0.8318, 0.1963, 0.8114, 0.2075, 0.8114, 0.1533, 0.7778, 0.1754, 0.7772, 0.1503, 0.7778, 0.1754, 0.8114, 0.1533, 0.791, 0.1963, 0.8114, 0.1533, 0.8114, 0.2075, 0.791, 0.1963, 0.8663, 0.2337, 0.8114, 0.2075, 0.8318, 0.1963, 0.8951, 0.1831, 0.8456, 0.1503, 0.8891, 0.1156, 0.8404, 0.08745, 0.8114, 0.08703, 0.835, 0.07038, 0.835, 0.07038, 0.8114, 0.08703, 0.828, 0.06667, 0.828, 0.06667, 0.8114, 0.08703, 0.8114, 0.06286, 0.7824, 0.08745, 0.7878, 0.07038, 0.8114, 0.08703, 0.7878, 0.07038, 0.7948, 0.06667, 0.8114, 0.08703, 0.7948, 0.06667, 0.8114, 0.06286, 0.8114, 0.08703, 0.8728, 0.04398, 0.8404, 0.08745, 0.835, 0.07038, 0.8114, 0.01955, 0.828, 0.06667, 0.8114, 0.06286, 0.6511, 0.2736, 0.7276, 0.1831, 0.7565, 0.2337, 0.9824, 0.1641, 0.9717, 0.2736, 0.8951, 0.1831, 0.8114, 0.001819, 0.8907, 0.03122, 0.8526, 0.03346, 0.7321, 0.03122, 0.7702, 0.03346, 0.75, 0.04398, 0.6404, 0.1641, 0.7336, 0.1156, 0.7276, 0.1831, 0.8114, 0.3213, 0.8114, 0.2559, 0.8663, 0.2337, 0.8114, 0.001819, 0.8114, 0.01955, 0.7702, 0.03346, 0.9285, 0.05008, 0.9824, 0.1641, 0.8891, 0.1156, 0.9717, 0.2736, 0.9124, 0.3637, 0.8663, 0.2337, 0.8114, 0.3213, 0.7104, 0.3637, 0.7565, 0.2337, 0.8907, 0.03122, 0.9285, 0.05008, 0.8728, 0.04398, 0.6943, 0.05008, 0.75, 0.04398, 0.7336, 0.1156, 0.8114, 0.01955, 0.8114, 0.06286, 0.7948, 0.06667, 0.7276, 0.1831, 0.7336, 0.1156, 0.7772, 0.1503, 0.7565, 0.2337, 0.791, 0.1963, 0.8114, 0.2075, 0.75, 0.04398, 0.7878, 0.07038, 0.7824, 0.08745, 0.8526, 0.03346, 0.8728, 0.04398, 0.835, 0.07038, 0.8114, 0.1205, 0.8891, 0.1156, 0.8456, 0.1503, 0.7702, 0.03346, 0.7948, 0.06667, 0.7878, 0.07038, 0.8114, 0.1205, 0.8114, 0.1533, 0.7772, 0.1503, 0.8663, 0.2337, 0.8318, 0.1963, 0.845, 0.1754, 0.8114, 0.1205, 0.8114, 0.08703, 0.8404, 0.08745, 0.8114, 0.1205, 0.7336, 0.1156, 0.7824, 0.08745, 0.7565, 0.2337, 0.7276, 0.1831, 0.7778, 0.1754, 0.8663, 0.2337, 0.8114, 0.2559, 0.8114, 0.2075, 0.8951, 0.1831, 0.845, 0.1754, 0.8456, 0.1503, 0.8728, 0.04398, 0.8891, 0.1156, 0.8404, 0.08745, 0.8114, 0.01955, 0.8526, 0.03346, 0.828, 0.06667])
me_cylinder_007.materials.append(mat_material)
me_cylinder_007.use_paint_bone_selection = False
me_cylinder_007.use_paint_mask_vertex = True
me_cylinder_007.update()
arm_armature_001 = bpy.data.armatures.new('Armature.001')  # bones are not reproduced

# ---- objects
ob_bbmesh0_1_7 = bpy.data.objects.new('BBMesh0.1.7', me_cylinder_007)
ob_bbarmaturefunctional = bpy.data.objects.new('BBArmatureFunctional', arm_armature_001)

# ---- transforms, parenting, visibility, modifiers, constraints
ob_bbmesh0_1_7.location = (0.0, 0.0, 0.0)
ob_bbmesh0_1_7.rotation_euler = (-0.0, -1.571, 0.0)
_vg = ob_bbmesh0_1_7.vertex_groups.new(name='SpineLower')
for _i, _w in zip([13, 15, 16, 17, 22, 25, 26, 30, 31, 32, 33, 35, 37, 39, 51, 52, 53, 54, 55, 56, 57, 58, 59, 60, 61, 62, 63, 64, 65, 66, 67, 68, 69, 70, 71, 72, 73, 74, 75, 76, 77, 78, 79, 80, 81, 82, 83, 84, 85, 86, 87, 88, 89, 90, 91, 92, 93, 94, 95, 96, 97, 98, 99, 100, 101, 102, 103, 104, 138, 139, 190, 191, 192, 194, 196, 205, 206, 207, 208, 209, 210, 211, 212, 213, 214, 215, 216, 217, 218, 219, 220, 221, 222, 223, 224, 225, 226, 227, 228, 229, 230, 231, 232, 233, 234, 235, 236, 237, 238, 239, 240, 241, 242, 243, 244, 245, 246, 247, 248, 249, 250, 251, 337, 338, 342, 343, 344, 345, 348, 349, 350, 351], [0.0, 0.0, 0.0, 0.0, 0.0, 0.0, 0.0, 0.4937, 0.498, 0.4308, 0.4573, 0.4991, 0.4512, 0.4709, 0.9759, 0.9998, 0.9996, 0.9859, 0.9695, 0.9834, 0.9993, 0.9995, 0.9998, 1.0, 0.9999, 0.9983, 0.9974, 1.0, 1.0, 1.0, 0.9998, 0.9918, 0.9962, 1.0, 0.9973, 0.9999, 0.001089, 0.0, 8.702e-05, 0.033, 0.0, 0.0, 0.02147, 0.06138, 0.0, 0.0, 0.0, 0.0, 0.0, 0.0, 0.0, 0.00559, 0.0, 0.0, 0.0, 0.0, 0.0, 0.0, 0.0, 0.0, 0.0, 0.0, 0.009341, 0.0, 0.0, 0.0, 0.0, 0.0, 0.0, 0.0, 0.6587, 0.4961, 0.4766, 0.4997, 0.4959, 0.983, 0.9887, 0.9948, 0.989, 0.9832, 0.9983, 0.9865, 0.9758, 0.9937, 0.9941, 0.9988, 0.9998, 1.0, 0.9983, 0.9993, 0.0, 0.0, 0.0, 0.004791, 0.0, 0.0, 0.0, 0.01092, 0.0, 0.0, 0.0, 0.0, 0.0, 0.0, 0.0, 0.0, 0.01162, 0.0, 0.0, 0.0, 0.0, 0.0, 0.0, 0.0, 0.000362, 0.01617, 0.0, 0.0, 0.0, 0.0004441, 0.0, 0.0, 0.0, 0.0, 0.0, 0.0, 0.0, 0.0, 0.0, 0.0, 0.0, 0.0]): _vg.add([_i], _w, 'REPLACE')
_vg = ob_bbmesh0_1_7.vertex_groups.new(name='SpineMiddleLegs')
for _i, _w in zip([12, 24, 30, 31, 32, 33, 34, 35, 36, 37, 38, 39, 40, 41, 42, 43, 45, 46, 47, 105, 106, 107, 108, 109, 110, 111, 112, 113, 114, 115, 116, 117, 118, 119, 120, 121, 122, 123, 124, 125, 131, 139, 158, 190, 191, 192, 193, 194, 195, 196, 197, 198, 199, 252, 253, 254, 255, 256, 257, 258, 259, 260, 261, 262, 263, 264, 265, 266, 287, 292], [0.0, 0.0, 0.9896, 0.9758, 0.984, 0.9902, 0.0, 0.9662, 0.0, 0.9593, 0.0, 0.9864, 0.0, 0.0, 0.0, 0.0, 0.0, 0.0, 0.0, 0.0006946, 0.01615, 0.05121, 0.05562, 9.888e-05, 0.0, 0.0, 0.0, 0.0, 0.0, 0.0, 0.0, 0.0, 0.0, 0.9993, 1.0, 0.9999, 0.999, 0.9054, 0.9986, 0.9978, 0.0, 0.0, 0.0, 0.992, 0.9883, 0.9867, 0.0, 0.9376, 0.0, 0.9487, 0.0, 0.0, 0.0, 0.0, 0.0, 0.0, 0.005666, 0.0001971, 0.0, 0.001774, 0.01377, 0.0, 0.001879, 0.9983, 0.996, 0.9999, 0.9999, 0.9999, 0.0, 0.0]): _vg.add([_i], _w, 'REPLACE')
_vg = ob_bbmesh0_1_7.vertex_groups.new(name='SpineMiddleArms')
for _i, _w in zip([105, 106, 107, 108, 109, 110, 111, 112, 113, 114, 115, 116, 117, 118, 252, 253, 254, 255, 256, 257, 258, 259, 260, 261], [0.9961, 0.9871, 0.9984, 1.0, 0.9992, 0.9997, 0.9812, 1.0, 0.9976, 0.9999, 0.9986, 0.9974, 0.9902, 0.9998, 0.9999, 1.0, 0.9973, 0.9761, 0.9594, 1.0, 1.0, 1.0, 1.0, 1.0]): _vg.add([_i], _w, 'REPLACE')
_vg = ob_bbmesh0_1_7.vertex_groups.new(name='SpineUpper')
for _i, _w in zip([34, 36, 38, 40, 41, 42, 43, 48, 49, 112, 113, 114, 115, 116, 117, 118, 159, 160, 193, 195, 197, 198, 199, 203, 257, 258, 259, 260, 261, 300], [1.0, 0.9932, 0.9835, 0.9942, 0.96, 0.9862, 0.987, 0.9947, 0.9978, 1.0, 0.9999, 0.9999, 0.9986, 0.9908, 0.999, 0.997, 0.9993, 0.9998, 0.996, 0.9984, 0.9901, 0.9895, 0.9801, 0.9995, 1.0, 0.9979, 0.9986, 0.9986, 0.9999, 0.9782]): _vg.add([_i], _w, 'REPLACE')
_vg = ob_bbmesh0_1_7.vertex_groups.new(name='Shoulders')
for _i, _w in zip([7, 34, 36, 38, 40, 41, 42, 43, 44, 45, 46, 47, 48, 49, 50, 105, 106, 107, 112, 113, 114, 115, 116, 117, 118, 119, 120, 127, 129, 130, 134, 137, 156, 157, 158, 159, 160, 161, 193, 195, 197, 198, 199, 200, 201, 202, 203, 204, 206, 211, 252, 257, 258, 259, 260, 261, 267, 268, 269, 270, 297, 298, 299, 300, 301], [0.0, 0.0, 0.0, 0.965, 0.9937, 1.0, 1.0, 0.9985, 0.9991, 1.0, 0.9933, 0.9762, 0.0, 0.0, 0.9999, 0.0, 0.0, 0.0, 0.005276, 0.0, 0.0, 0.0, 0.0, 0.0, 0.0, 0.0, 0.0, 0.9981, 0.9889, 0.0, 0.0, 0.0, 0.9556, 0.9498, 0.9971, 0.006436, 0.0006371, 0.9956, 0.0, 0.9693, 0.9965, 0.9882, 1.0, 0.9964, 0.9999, 1.0, 0.0, 0.9803, 0.0, 0.0, 0.0, 0.0, 0.0, 0.0001097, 0.0, 0.04048, 0.0, 0.9753, 0.0, 0.9838, 0.9994, 0.7198, 0.9943, 0.03999, 0.9778]): _vg.add([_i], _w, 'REPLACE')
_vg = ob_bbmesh0_1_7.vertex_groups.new(name='Neck')
for _i, _w in zip([156, 157, 158, 159, 160, 161, 162, 163, 164, 165, 166, 167, 168, 297, 298, 299, 300, 301, 302, 303, 304, 305, 306], [0.9945, 0.9994, 0.9982, 1.0, 1.0, 0.9948, 0.9977, 1.0, 0.9998, 0.9967, 0.9994, 0.9884, 1.0, 1.0, 0.9999, 0.9995, 1.0, 0.9999, 0.9949, 0.9962, 1.0, 0.9998, 0.9991]): _vg.add([_i], _w, 'REPLACE')
_vg = ob_bbmesh0_1_7.vertex_groups.new(name='Head')
for _i, _w in zip([46, 156, 157, 158, 159, 160, 161, 162, 163, 164, 165, 166, 167, 168, 169, 170, 171, 172, 173, 174, 175, 176, 177, 178, 179, 180, 181, 182, 183, 184, 185, 186, 187, 188, 189, 297, 298, 299, 300, 301, 302, 303, 304, 305, 306, 307, 308, 309, 310, 311, 312, 313, 314, 315, 316, 317, 318, 319, 320, 321, 352, 353, 354, 355, 356, 357, 358, 359, 360, 361, 362, 363, 364, 365, 366, 367, 368, 369, 370, 371, 372, 373, 374, 375, 376, 377, 378, 379, 380], [0.002426, 0.03845, 0.0, 0.0, 0.0, 0.0, 0.0, 1.0, 0.9811, 1.0, 0.995, 1.0, 1.0, 0.9998, 0.9998, 0.9998, 0.9999, 0.9997, 1.0, 1.0, 1.0, 1.0, 1.0, 0.9988, 0.9996, 1.0, 1.0, 0.9998, 1.0, 1.0, 0.9995, 1.0, 1.0, 0.9985, 0.9999, 0.0, 0.0, 0.0, 0.0, 0.0, 0.9904, 0.9647, 0.991, 0.9929, 0.9973, 0.9978, 0.9983, 0.9841, 0.996, 0.9979, 0.9984, 0.9984, 0.9931, 0.9999, 1.0, 0.989, 1.0, 0.9995, 0.9949, 0.9959, 1.0, 1.0, 0.9995, 1.0, 1.0, 0.9985, 0.9999, 0.9998, 0.989, 1.0, 0.9995, 0.9949, 0.9959, 1.0, 1.0, 0.9995, 1.0, 0.9998, 0.989, 1.0, 0.9995, 1.0, 0.9985, 0.9999, 1.0, 0.9998, 0.9949, 0.9959, 0.989]): _vg.add([_i], _w, 'REPLACE')
_vg = ob_bbmesh0_1_7.vertex_groups.new(name='ArmLeftUpper')
for _i, _w in zip([38, 40, 44, 50, 126, 127, 128, 129, 130, 131, 132, 133, 134, 135, 136, 137], [0.9944, 0.9943, 0.9995, 0.9938, 1.0, 0.9936, 0.9596, 0.9991, 1.0, 0.9941, 0.9988, 0.9993, 0.9999, 0.9921, 0.9601, 0.9959]): _vg.add([_i], _w, 'REPLACE')
_vg = ob_bbmesh0_1_7.vertex_groups.new(name='ArmLeftLower')
for _i, _w in zip([132, 133, 134, 135, 136, 137, 138, 139, 140, 141, 142, 143, 154], [1.0, 1.0, 0.9999, 1.0, 0.9984, 0.9999, 0.9989, 0.9892, 0.9923, 0.9971, 0.9969, 0.9972, 0.002703]): _vg.add([_i], _w, 'REPLACE')
_vg = ob_bbmesh0_1_7.vertex_groups.new(name='HandLeft')
for _i, _w in zip([138, 139, 140, 141, 142, 143, 144, 145, 146, 147, 148, 149, 150, 151, 152, 153, 154, 155], [0.9998, 0.9628, 1.0, 0.9931, 0.9921, 1.0, 0.9997, 0.9985, 0.9999, 0.9908, 1.0, 0.9788, 0.9963, 0.9998, 0.9904, 0.9996, 0.9993, 0.9999]): _vg.add([_i], _w, 'REPLACE')
_vg = ob_bbmesh0_1_7.vertex_groups.new(name='ArmRightUpper')
for _i, _w in zip([195, 197, 200, 204, 267, 268, 269, 270, 271, 272, 273, 274, 275, 276, 277, 278], [1.0, 0.9937, 1.0, 0.9988, 0.9999, 0.9994, 0.9992, 0.9945, 0.9989, 1.0, 0.9517, 0.9707, 0.9932, 0.9832, 0.9964, 0.9545]): _vg.add([_i], _w, 'REPLACE')
_vg = ob_bbmesh0_1_7.vertex_groups.new(name='ArmRightLower')
for _i, _w in zip([273, 274, 275, 276, 277, 278, 279, 280, 281, 282, 283, 284], [0.9997, 0.9998, 0.9971, 0.9999, 0.9998, 0.9998, 0.9945, 1.0, 0.9996, 1.0, 0.9969, 0.9962]): _vg.add([_i], _w, 'REPLACE')
_vg = ob_bbmesh0_1_7.vertex_groups.new(name='HandRight')
for _i, _w in zip([279, 280, 281, 282, 283, 284, 285, 286, 287, 288, 289, 290, 291, 292, 293, 294, 295, 296], [0.993, 0.9991, 0.9979, 0.9978, 0.9966, 0.9998, 0.9992, 1.0, 0.9726, 1.0, 0.9921, 0.9998, 0.9948, 0.9944, 0.9993, 0.9998, 1.0, 1.0]): _vg.add([_i], _w, 'REPLACE')
_vg = ob_bbmesh0_1_7.vertex_groups.new(name='LegLeftUpper')
for _i, _w in zip([59, 62, 63, 64, 66, 69, 70, 71, 73, 74, 75, 76, 77, 78, 79, 80], [0.9867, 0.9916, 0.9732, 0.9969, 0.9686, 0.9982, 0.9721, 0.9989, 0.9998, 0.9666, 1.0, 1.0, 0.9976, 0.9997, 0.9996, 1.0]): _vg.add([_i], _w, 'REPLACE')
_vg = ob_bbmesh0_1_7.vertex_groups.new(name='LegLeftLower')
for _i, _w in zip([73, 74, 75, 76, 77, 78, 79, 80, 81, 82, 83, 84, 85, 86, 87, 88], [1.0, 0.9668, 0.9982, 0.9933, 0.9807, 0.9996, 0.9983, 0.9569, 1.0, 0.9999, 0.997, 0.9963, 1.0, 1.0, 1.0, 1.0]): _vg.add([_i], _w, 'REPLACE')
_vg = ob_bbmesh0_1_7.vertex_groups.new(name='FootLeft')
for _i, _w in zip([81, 82, 83, 84, 85, 86, 87, 88, 89, 90, 91, 92, 93, 94, 95, 96, 97, 98, 99, 100, 101, 102, 103, 104], [0.997, 0.9981, 0.9983, 1.0, 0.994, 1.0, 0.9995, 0.9862, 0.9999, 0.9989, 0.9745, 0.9981, 0.9852, 1.0, 0.999, 1.0, 1.0, 0.9983, 1.0, 0.9964, 1.0, 0.9999, 0.9912, 0.9961]): _vg.add([_i], _w, 'REPLACE')
_vg = ob_bbmesh0_1_7.vertex_groups.new(name='LegRightUpper')
for _i, _w in zip([63, 70, 82, 138, 211, 213, 214, 216, 218, 219, 220, 221, 222, 223, 224, 225, 226, 227], [0.9396, 0.9975, 0.001319, 0.0002393, 0.9956, 0.9969, 0.9541, 0.9976, 1.0, 0.9999, 1.0, 0.9999, 1.0, 1.0, 1.0, 1.0, 0.9993, 1.0]): _vg.add([_i], _w, 'REPLACE')
_vg = ob_bbmesh0_1_7.vertex_groups.new(name='LegRightLower')
for _i, _w in zip([220, 221, 222, 223, 224, 225, 226, 227, 228, 229, 230, 231, 232, 233, 234, 235], [0.9996, 0.9948, 1.0, 0.9988, 1.0, 0.9833, 0.9989, 0.9815, 1.0, 1.0, 1.0, 1.0, 0.9981, 1.0, 0.9924, 0.9989]): _vg.add([_i], _w, 'REPLACE')
_vg = ob_bbmesh0_1_7.vertex_groups.new(name='FootRight')
for _i, _w in zip([228, 229, 230, 231, 232, 233, 234, 235, 236, 237, 238, 239, 240, 241, 242, 243, 244, 245, 246, 247, 248, 249, 250, 251], [0.9999, 0.9995, 0.9994, 0.9993, 0.9994, 0.9884, 0.9715, 0.999, 0.9998, 0.9999, 1.0, 1.0, 0.9995, 0.9776, 0.9977, 0.9999, 0.9886, 0.9803, 0.999, 0.9999, 0.9993, 0.9997, 0.9993, 0.999]): _vg.add([_i], _w, 'REPLACE')
_vg = ob_bbmesh0_1_7.vertex_groups.new(name='ExtraLeftUpper')
for _i, _w in zip([0, 1, 2, 3, 4, 5, 6, 7, 8, 9, 10, 11, 322, 323], [0.9912, 1.0, 0.9776, 1.0, 0.9988, 0.9902, 1.0, 0.9897, 0.9996, 1.0, 0.8949, 1.0, 0.07171, 0.0]): _vg.add([_i], _w, 'REPLACE')
_vg = ob_bbmesh0_1_7.vertex_groups.new(name='ExtraLeftLower')
for _i, _w in zip([6, 7, 8, 9, 10, 11, 12, 13, 14, 15, 16, 17, 26], [0.9998, 1.0, 0.9982, 0.9997, 0.9999, 0.9997, 0.9999, 1.0, 0.9905, 1.0, 0.9996, 0.9988, 0.01405]): _vg.add([_i], _w, 'REPLACE')
_vg = ob_bbmesh0_1_7.vertex_groups.new(name='LeftExtra')
for _i, _w in zip([12, 13, 14, 15, 16, 17, 18, 19, 20, 21, 22, 23, 24, 25, 26, 27, 28, 29], [0.9997, 0.999, 0.9996, 0.9997, 0.9933, 1.0, 1.0, 0.9879, 0.9999, 0.9997, 0.9998, 0.9999, 1.0, 0.9937, 0.9972, 1.0, 0.9995, 0.9996]): _vg.add([_i], _w, 'REPLACE')
_vg = ob_bbmesh0_1_7.vertex_groups.new(name='ExtraRightUpper')
for _i, _w in zip([0, 4, 322, 323, 324, 325, 326, 327, 328, 329, 330, 331, 332, 333], [0.0, 0.04206, 0.9998, 1.0, 1.0, 0.995, 0.9944, 0.9999, 0.9955, 1.0, 0.9981, 0.9993, 1.0, 0.9998]): _vg.add([_i], _w, 'REPLACE')
_vg = ob_bbmesh0_1_7.vertex_groups.new(name='ExtraRightLower')
for _i, _w in zip([328, 329, 330, 331, 332, 333, 334, 335, 336, 337, 338, 339], [0.9921, 0.9739, 0.9961, 0.9916, 0.9939, 0.9999, 0.9975, 0.9637, 0.9766, 0.9869, 1.0, 0.9928]): _vg.add([_i], _w, 'REPLACE')
_vg = ob_bbmesh0_1_7.vertex_groups.new(name='RightExtra')
for _i, _w in zip([334, 335, 336, 337, 338, 339, 340, 341, 342, 343, 344, 345, 346, 347, 348, 349, 350, 351], [0.9792, 0.9925, 0.9998, 0.9977, 0.9969, 0.9712, 1.0, 0.9988, 0.9999, 0.9966, 0.997, 0.9824, 0.9984, 0.9906, 0.999, 0.9947, 0.995, 0.9864]): _vg.add([_i], _w, 'REPLACE')
_m = ob_bbmesh0_1_7.modifiers.new('Armature', 'ARMATURE')
_m.object = ob_bbarmaturefunctional
ob_bbarmaturefunctional.location = (-1.907e-06, -3.815e-06, 3.576e-07)
ob_bbarmaturefunctional.rotation_euler = (-1.266e-06, 1.69, -1.123e-06)

# ---- collection membership
col_collection.objects.link(ob_bbmesh0_1_7)
col_collection.objects.link(ob_bbarmaturefunctional)

# ---- scene / render settings (as saved in the file)
scene.frame_start = 1; scene.frame_end = 250; scene.frame_set(211)
scene.render.engine = 'BLENDER_EEVEE_NEXT'
bpy.context.view_layer.update()

# ---- added for rendering (the .blend has no active camera and no usable light): camera, sun
cam_auto = bpy.data.cameras.new('AutoCamera')
cam_auto.lens = 50.0
cam_auto.sensor_width = 36.0
cam_auto.clip_end = 1000.0
ob_auto_camera = bpy.data.objects.new('AutoCamera', cam_auto)
scene.collection.objects.link(ob_auto_camera)
ob_auto_camera.location = (7.846, -9.51565, 6.75826)
ob_auto_camera.rotation_euler = (1.09748, -7.21219e-08, 0.694738)
scene.camera = ob_auto_camera
light_auto_sun = bpy.data.lights.new('AutoSun', 'SUN')
light_auto_sun.energy = 3.0
light_auto_sun.angle = 0.0523599
ob_auto_sun = bpy.data.objects.new('AutoSun', light_auto_sun)
scene.collection.objects.link(ob_auto_sun)
ob_auto_sun.rotation_euler = (0.872665, 0.174533, 0.523599)
bpy.context.view_layer.update()
